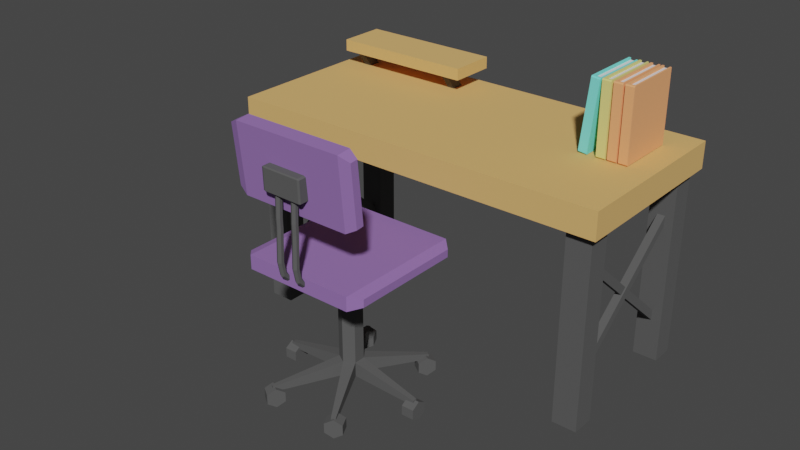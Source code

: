 # Source: RoomDesk.blend  (saved by Blender 2.93.20; exported with 4.5.12 LTS)
import bpy
from mathutils import Matrix  # noqa: F401  (used for matrix-valued properties, if any)

bpy.ops.wm.read_factory_settings(use_empty=True)
scene = bpy.context.scene
scene.name = 'Scene'

# ---- collections
col_collection = bpy.data.collections.new('Collection'); scene.collection.children.link(col_collection)

# ---- materials (node trees are filled in below, after node groups)
mat_curtain_metal = bpy.data.materials.new('Curtain metal')
mat_curtain_metal.use_transparent_shadow = False
mat_wood = bpy.data.materials.new('Wood')
mat_wood.use_transparent_shadow = False
mat_yellow_book = bpy.data.materials.new('Yellow Book')
mat_yellow_book.use_transparent_shadow = False
mat_material_003 = bpy.data.materials.new('Material.003')
mat_material_003.use_transparent_shadow = False
mat_orange_book = bpy.data.materials.new('Orange Book')
mat_orange_book.use_transparent_shadow = False
mat_blue_book = bpy.data.materials.new('Blue Book')
mat_blue_book.use_transparent_shadow = False
mat_purple = bpy.data.materials.new('Purple')
mat_purple.use_transparent_shadow = False

# ---- material node trees
mat_curtain_metal.use_nodes = True; mat_curtain_metal.node_tree.nodes.clear()
_N = mat_curtain_metal.node_tree.nodes; _L = mat_curtain_metal.node_tree.links
n0 = _N.new('ShaderNodeBsdfPrincipled'); n0.name = 'Principled BSDF'; n0.location = (10, 300)
n0.distribution = 'GGX'
n0.subsurface_method = 'BURLEY'
n0.inputs[0].default_value = (0.09291, 0.09291, 0.09291, 1.0)
n0.inputs[2].default_value = 1.0
n0.inputs[3].default_value = 1.45
n0.inputs[27].default_value = (0.0, 0.0, 0.0, 1.0)
n0.inputs[28].default_value = 1.0
n1 = _N.new('ShaderNodeOutputMaterial'); n1.name = 'Material Output'; n1.location = (300, 300)
_L.new(n0.outputs[0], n1.inputs[0])
n1.is_active_output = True
mat_wood.use_nodes = True; mat_wood.node_tree.nodes.clear()
_N = mat_wood.node_tree.nodes; _L = mat_wood.node_tree.links
n0 = _N.new('ShaderNodeBsdfPrincipled'); n0.name = 'Principled BSDF'; n0.location = (10, 300)
n0.distribution = 'GGX'
n0.subsurface_method = 'BURLEY'
n0.inputs[0].default_value = (0.7835, 0.4621, 0.1559, 1.0)
n0.inputs[2].default_value = 1.0
n0.inputs[3].default_value = 1.45
n0.inputs[27].default_value = (0.0, 0.0, 0.0, 1.0)
n0.inputs[28].default_value = 1.0
n1 = _N.new('ShaderNodeOutputMaterial'); n1.name = 'Material Output'; n1.location = (300, 300)
_L.new(n0.outputs[0], n1.inputs[0])
n1.is_active_output = True
mat_yellow_book.use_nodes = True; mat_yellow_book.node_tree.nodes.clear()
_N = mat_yellow_book.node_tree.nodes; _L = mat_yellow_book.node_tree.links
n0 = _N.new('ShaderNodeBsdfPrincipled'); n0.name = 'Principled BSDF'; n0.location = (10, 300)
n0.distribution = 'GGX'
n0.subsurface_method = 'BURLEY'
n0.inputs[0].default_value = (0.8, 0.7438, 0.235, 1.0)
n0.inputs[2].default_value = 1.0
n0.inputs[3].default_value = 1.45
n0.inputs[27].default_value = (0.0, 0.0, 0.0, 1.0)
n0.inputs[28].default_value = 1.0
n1 = _N.new('ShaderNodeOutputMaterial'); n1.name = 'Material Output'; n1.location = (300, 300)
_L.new(n0.outputs[0], n1.inputs[0])
n1.is_active_output = True
mat_material_003.use_nodes = True; mat_material_003.node_tree.nodes.clear()
_N = mat_material_003.node_tree.nodes; _L = mat_material_003.node_tree.links
n0 = _N.new('ShaderNodeBsdfPrincipled'); n0.name = 'Principled BSDF'; n0.location = (10, 300)
n0.distribution = 'GGX'
n0.subsurface_method = 'BURLEY'
n0.inputs[2].default_value = 1.0
n0.inputs[3].default_value = 1.45
n0.inputs[27].default_value = (0.0, 0.0, 0.0, 1.0)
n0.inputs[28].default_value = 1.0
n1 = _N.new('ShaderNodeOutputMaterial'); n1.name = 'Material Output'; n1.location = (300, 300)
_L.new(n0.outputs[0], n1.inputs[0])
n1.is_active_output = True
mat_orange_book.use_nodes = True; mat_orange_book.node_tree.nodes.clear()
_N = mat_orange_book.node_tree.nodes; _L = mat_orange_book.node_tree.links
n0 = _N.new('ShaderNodeBsdfPrincipled'); n0.name = 'Principled BSDF'; n0.location = (10, 300)
n0.distribution = 'GGX'
n0.subsurface_method = 'BURLEY'
n0.inputs[0].default_value = (1.0, 0.4138, 0.1765, 1.0)
n0.inputs[2].default_value = 1.0
n0.inputs[3].default_value = 1.45
n0.inputs[27].default_value = (0.0, 0.0, 0.0, 1.0)
n0.inputs[28].default_value = 1.0
n1 = _N.new('ShaderNodeOutputMaterial'); n1.name = 'Material Output'; n1.location = (300, 300)
_L.new(n0.outputs[0], n1.inputs[0])
n1.is_active_output = True
mat_blue_book.use_nodes = True; mat_blue_book.node_tree.nodes.clear()
_N = mat_blue_book.node_tree.nodes; _L = mat_blue_book.node_tree.links
n0 = _N.new('ShaderNodeBsdfPrincipled'); n0.name = 'Principled BSDF'; n0.location = (10, 300)
n0.distribution = 'GGX'
n0.subsurface_method = 'BURLEY'
n0.inputs[0].default_value = (0.2021, 0.8799, 0.8064, 1.0)
n0.inputs[2].default_value = 1.0
n0.inputs[3].default_value = 1.45
n0.inputs[27].default_value = (0.0, 0.0, 0.0, 1.0)
n0.inputs[28].default_value = 1.0
n1 = _N.new('ShaderNodeOutputMaterial'); n1.name = 'Material Output'; n1.location = (300, 300)
_L.new(n0.outputs[0], n1.inputs[0])
n1.is_active_output = True
mat_purple.use_nodes = True; mat_purple.node_tree.nodes.clear()
_N = mat_purple.node_tree.nodes; _L = mat_purple.node_tree.links
n0 = _N.new('ShaderNodeBsdfPrincipled'); n0.name = 'Principled BSDF'; n0.location = (10, 300)
n0.distribution = 'GGX'
n0.subsurface_method = 'BURLEY'
n0.inputs[0].default_value = (0.2904, 0.1523, 0.4452, 1.0)
n0.inputs[2].default_value = 1.0
n0.inputs[3].default_value = 1.45
n0.inputs[27].default_value = (0.0, 0.0, 0.0, 1.0)
n0.inputs[28].default_value = 1.0
n1 = _N.new('ShaderNodeOutputMaterial'); n1.name = 'Material Output'; n1.location = (300, 300)
_L.new(n0.outputs[0], n1.inputs[0])
n1.is_active_output = True

# ---- world
world_world = bpy.data.worlds.new('World'); scene.world = world_world
world_world.use_nodes = True; world_world.node_tree.nodes.clear()
_N = world_world.node_tree.nodes; _L = world_world.node_tree.links
n0 = _N.new('ShaderNodeOutputWorld'); n0.name = 'World Output'; n0.location = (300, 300)
n1 = _N.new('ShaderNodeBackground'); n1.name = 'Background'; n1.location = (10, 300)
n1.inputs[0].default_value = (0.05088, 0.05088, 0.05088, 1.0)
_L.new(n1.outputs[0], n0.inputs[0])
n0.is_active_output = True
world_world.color = (0.05088, 0.05088, 0.05088)
world_world.use_sun_shadow = False
world_world.sun_shadow_jitter_overblur = 0.0

# ---- meshes
me_cube_061 = bpy.data.meshes.new('Cube.061')
me_cube_061.from_pydata([(-1.0, -1.0, -1.0), (-1.0, -1.0, 1.0), (-1.0, 1.0, -1.0), (-1.0, 1.0, 1.0), (1.0, -1.0, -1.0), (1.0, -1.0, 1.0), (1.0, 1.0, -1.0), (1.0, 1.0, 1.0)], [], [(0, 1, 3, 2), (2, 3, 7, 6), (6, 7, 5, 4), (4, 5, 1, 0), (2, 6, 4, 0), (7, 3, 1, 5)])
_uv = me_cube_061.uv_layers.new(name='UVMap')
_uv.uv.foreach_set('vector', [0.375, 0.0, 0.625, 0.0, 0.625, 0.25, 0.375, 0.25, 0.375, 0.25, 0.625, 0.25, 0.625, 0.5, 0.375, 0.5, 0.375, 0.5, 0.625, 0.5, 0.625, 0.75, 0.375, 0.75, 0.375, 0.75, 0.625, 0.75, 0.625, 1.0, 0.375, 1.0, 0.125, 0.5, 0.375, 0.5, 0.375, 0.75, 0.125, 0.75, 0.625, 0.5, 0.875, 0.5, 0.875, 0.75, 0.625, 0.75])
me_cube_061.materials.append(mat_curtain_metal)
me_cube_061.use_remesh_fix_poles = True
me_cube_061.use_remesh_preserve_attributes = False
me_cube_061.use_mirror_vertex_groups = False
me_cube_061.update()
me_cube_062 = bpy.data.meshes.new('Cube.062')
me_cube_062.from_pydata([(-1.0, -1.0, -1.0), (-1.0, -1.0, 1.0), (-1.0, 1.0, -1.0), (-1.0, 1.0, 1.0), (1.0, -1.0, -1.0), (1.0, -1.0, 1.0), (1.0, 1.0, -1.0), (1.0, 1.0, 1.0)], [], [(0, 1, 3, 2), (2, 3, 7, 6), (6, 7, 5, 4), (4, 5, 1, 0), (2, 6, 4, 0), (7, 3, 1, 5)])
_uv = me_cube_062.uv_layers.new(name='UVMap')
_uv.uv.foreach_set('vector', [0.375, 0.0, 0.625, 0.0, 0.625, 0.25, 0.375, 0.25, 0.375, 0.25, 0.625, 0.25, 0.625, 0.5, 0.375, 0.5, 0.375, 0.5, 0.625, 0.5, 0.625, 0.75, 0.375, 0.75, 0.375, 0.75, 0.625, 0.75, 0.625, 1.0, 0.375, 1.0, 0.125, 0.5, 0.375, 0.5, 0.375, 0.75, 0.125, 0.75, 0.625, 0.5, 0.875, 0.5, 0.875, 0.75, 0.625, 0.75])
me_cube_062.materials.append(mat_curtain_metal)
me_cube_062.use_remesh_fix_poles = True
me_cube_062.use_remesh_preserve_attributes = False
me_cube_062.use_mirror_vertex_groups = False
me_cube_062.update()
me_cube_063 = bpy.data.meshes.new('Cube.063')
me_cube_063.from_pydata([(-1.0, -1.0, -1.0), (-1.0, -1.0, 1.0), (-1.0, 1.0, -1.0), (-1.0, 1.0, 1.0), (1.0, -1.0, -1.0), (1.0, -1.0, 1.0), (1.0, 1.0, -1.0), (1.0, 1.0, 1.0)], [], [(0, 1, 3, 2), (2, 3, 7, 6), (6, 7, 5, 4), (4, 5, 1, 0), (2, 6, 4, 0), (7, 3, 1, 5)])
_uv = me_cube_063.uv_layers.new(name='UVMap')
_uv.uv.foreach_set('vector', [0.375, 0.0, 0.625, 0.0, 0.625, 0.25, 0.375, 0.25, 0.375, 0.25, 0.625, 0.25, 0.625, 0.5, 0.375, 0.5, 0.375, 0.5, 0.625, 0.5, 0.625, 0.75, 0.375, 0.75, 0.375, 0.75, 0.625, 0.75, 0.625, 1.0, 0.375, 1.0, 0.125, 0.5, 0.375, 0.5, 0.375, 0.75, 0.125, 0.75, 0.625, 0.5, 0.875, 0.5, 0.875, 0.75, 0.625, 0.75])
me_cube_063.materials.append(mat_curtain_metal)
me_cube_063.use_remesh_fix_poles = True
me_cube_063.use_remesh_preserve_attributes = False
me_cube_063.use_mirror_vertex_groups = False
me_cube_063.update()
me_cube_064 = bpy.data.meshes.new('Cube.064')
me_cube_064.from_pydata([(-1.0, -1.0, -1.0), (-1.0, -1.0, 1.0), (-1.0, 1.0, -1.0), (-1.0, 1.0, 1.0), (1.0, -1.0, -1.0), (1.0, -1.0, 1.0), (1.0, 1.0, -1.0), (1.0, 1.0, 1.0)], [], [(0, 1, 3, 2), (2, 3, 7, 6), (6, 7, 5, 4), (4, 5, 1, 0), (2, 6, 4, 0), (7, 3, 1, 5)])
_uv = me_cube_064.uv_layers.new(name='UVMap')
_uv.uv.foreach_set('vector', [0.375, 0.0, 0.625, 0.0, 0.625, 0.25, 0.375, 0.25, 0.375, 0.25, 0.625, 0.25, 0.625, 0.5, 0.375, 0.5, 0.375, 0.5, 0.625, 0.5, 0.625, 0.75, 0.375, 0.75, 0.375, 0.75, 0.625, 0.75, 0.625, 1.0, 0.375, 1.0, 0.125, 0.5, 0.375, 0.5, 0.375, 0.75, 0.125, 0.75, 0.625, 0.5, 0.875, 0.5, 0.875, 0.75, 0.625, 0.75])
me_cube_064.materials.append(mat_curtain_metal)
me_cube_064.use_remesh_fix_poles = True
me_cube_064.use_remesh_preserve_attributes = False
me_cube_064.use_mirror_vertex_groups = False
me_cube_064.update()
me_cube_065 = bpy.data.meshes.new('Cube.065')
me_cube_065.from_pydata([(-1.0, -1.0, -1.0), (-1.0, -1.0, 1.0), (-1.0, 1.0, -1.0), (-1.0, 1.0, 1.0), (1.0, -1.0, -1.0), (1.0, -1.0, 1.0), (1.0, 1.0, -1.0), (1.0, 1.0, 1.0)], [], [(0, 1, 3, 2), (2, 3, 7, 6), (6, 7, 5, 4), (4, 5, 1, 0), (2, 6, 4, 0), (7, 3, 1, 5)])
_uv = me_cube_065.uv_layers.new(name='UVMap')
_uv.uv.foreach_set('vector', [0.375, 0.0, 0.625, 0.0, 0.625, 0.25, 0.375, 0.25, 0.375, 0.25, 0.625, 0.25, 0.625, 0.5, 0.375, 0.5, 0.375, 0.5, 0.625, 0.5, 0.625, 0.75, 0.375, 0.75, 0.375, 0.75, 0.625, 0.75, 0.625, 1.0, 0.375, 1.0, 0.125, 0.5, 0.375, 0.5, 0.375, 0.75, 0.125, 0.75, 0.625, 0.5, 0.875, 0.5, 0.875, 0.75, 0.625, 0.75])
me_cube_065.materials.append(mat_curtain_metal)
me_cube_065.use_remesh_fix_poles = True
me_cube_065.use_remesh_preserve_attributes = False
me_cube_065.use_mirror_vertex_groups = False
me_cube_065.update()
me_cube_066 = bpy.data.meshes.new('Cube.066')
me_cube_066.from_pydata([(-1.0, -1.0, -1.0), (-1.0, -1.0, 1.0), (-1.0, 1.0, -1.0), (-1.0, 1.0, 1.0), (1.0, -1.0, -1.0), (1.0, -1.0, 1.0), (1.0, 1.0, -1.0), (1.0, 1.0, 1.0)], [], [(0, 1, 3, 2), (2, 3, 7, 6), (6, 7, 5, 4), (4, 5, 1, 0), (2, 6, 4, 0), (7, 3, 1, 5)])
_uv = me_cube_066.uv_layers.new(name='UVMap')
_uv.uv.foreach_set('vector', [0.375, 0.0, 0.625, 0.0, 0.625, 0.25, 0.375, 0.25, 0.375, 0.25, 0.625, 0.25, 0.625, 0.5, 0.375, 0.5, 0.375, 0.5, 0.625, 0.5, 0.625, 0.75, 0.375, 0.75, 0.375, 0.75, 0.625, 0.75, 0.625, 1.0, 0.375, 1.0, 0.125, 0.5, 0.375, 0.5, 0.375, 0.75, 0.125, 0.75, 0.625, 0.5, 0.875, 0.5, 0.875, 0.75, 0.625, 0.75])
me_cube_066.materials.append(mat_curtain_metal)
me_cube_066.use_remesh_fix_poles = True
me_cube_066.use_remesh_preserve_attributes = False
me_cube_066.use_mirror_vertex_groups = False
me_cube_066.update()
me_cube_067 = bpy.data.meshes.new('Cube.067')
me_cube_067.from_pydata([(-1.0, -1.0, -1.0), (-1.0, -1.0, 1.0), (-1.0, 1.0, -1.0), (-1.0, 1.0, 1.0), (1.0, -1.0, -1.0), (1.0, -1.0, 1.0), (1.0, 1.0, -1.0), (1.0, 1.0, 1.0)], [], [(0, 1, 3, 2), (2, 3, 7, 6), (6, 7, 5, 4), (4, 5, 1, 0), (2, 6, 4, 0), (7, 3, 1, 5)])
_uv = me_cube_067.uv_layers.new(name='UVMap')
_uv.uv.foreach_set('vector', [0.375, 0.0, 0.625, 0.0, 0.625, 0.25, 0.375, 0.25, 0.375, 0.25, 0.625, 0.25, 0.625, 0.5, 0.375, 0.5, 0.375, 0.5, 0.625, 0.5, 0.625, 0.75, 0.375, 0.75, 0.375, 0.75, 0.625, 0.75, 0.625, 1.0, 0.375, 1.0, 0.125, 0.5, 0.375, 0.5, 0.375, 0.75, 0.125, 0.75, 0.625, 0.5, 0.875, 0.5, 0.875, 0.75, 0.625, 0.75])
me_cube_067.materials.append(mat_curtain_metal)
me_cube_067.use_remesh_fix_poles = True
me_cube_067.use_remesh_preserve_attributes = False
me_cube_067.use_mirror_vertex_groups = False
me_cube_067.update()
me_cube_068 = bpy.data.meshes.new('Cube.068')
me_cube_068.from_pydata([(-1.0, -1.0, -1.0), (-1.0, -1.0, 1.0), (-1.0, 1.0, -1.0), (-1.0, 1.0, 1.0), (1.0, -1.0, -1.0), (1.0, -1.0, 1.0), (1.0, 1.0, -1.0), (1.0, 1.0, 1.0)], [], [(0, 1, 3, 2), (2, 3, 7, 6), (6, 7, 5, 4), (4, 5, 1, 0), (2, 6, 4, 0), (7, 3, 1, 5)])
_uv = me_cube_068.uv_layers.new(name='UVMap')
_uv.uv.foreach_set('vector', [0.375, 0.0, 0.625, 0.0, 0.625, 0.25, 0.375, 0.25, 0.375, 0.25, 0.625, 0.25, 0.625, 0.5, 0.375, 0.5, 0.375, 0.5, 0.625, 0.5, 0.625, 0.75, 0.375, 0.75, 0.375, 0.75, 0.625, 0.75, 0.625, 1.0, 0.375, 1.0, 0.125, 0.5, 0.375, 0.5, 0.375, 0.75, 0.125, 0.75, 0.625, 0.5, 0.875, 0.5, 0.875, 0.75, 0.625, 0.75])
me_cube_068.materials.append(mat_curtain_metal)
me_cube_068.use_remesh_fix_poles = True
me_cube_068.use_remesh_preserve_attributes = False
me_cube_068.use_mirror_vertex_groups = False
me_cube_068.update()
me_cube_069 = bpy.data.meshes.new('Cube.069')
me_cube_069.from_pydata([(-1.0, -1.0, -1.0), (-1.0, -1.0, 1.0), (-1.0, 1.0, -1.0), (-1.0, 1.0, 1.0), (1.0, -1.0, -1.0), (1.0, -1.0, 1.0), (1.0, 1.0, -1.0), (1.0, 1.0, 1.0)], [], [(0, 1, 3, 2), (2, 3, 7, 6), (6, 7, 5, 4), (4, 5, 1, 0), (2, 6, 4, 0), (7, 3, 1, 5)])
_uv = me_cube_069.uv_layers.new(name='UVMap')
_uv.uv.foreach_set('vector', [0.375, 0.0, 0.625, 0.0, 0.625, 0.25, 0.375, 0.25, 0.375, 0.25, 0.625, 0.25, 0.625, 0.5, 0.375, 0.5, 0.375, 0.5, 0.625, 0.5, 0.625, 0.75, 0.375, 0.75, 0.375, 0.75, 0.625, 0.75, 0.625, 1.0, 0.375, 1.0, 0.125, 0.5, 0.375, 0.5, 0.375, 0.75, 0.125, 0.75, 0.625, 0.5, 0.875, 0.5, 0.875, 0.75, 0.625, 0.75])
me_cube_069.materials.append(mat_wood)
me_cube_069.use_remesh_fix_poles = True
me_cube_069.use_remesh_preserve_attributes = False
me_cube_069.use_mirror_vertex_groups = False
me_cube_069.update()
me_cube_074 = bpy.data.meshes.new('Cube.074')
me_cube_074.from_pydata([(-1.0, 1.0, -1.0), (-1.0, 1.0, 1.0), (1.0, 1.0, -1.0), (1.0, 1.0, 1.0), (-0.5208, 1.0, -1.025), (-0.5208, 1.0, 1.0), (0.6465, 1.0, 1.0), (0.6465, 1.0, -1.025), (-1.0, -0.9013, -1.0), (-1.0, -0.9013, 1.0), (1.0, -0.9013, -1.0), (1.0, -0.9013, 1.0), (-0.5208, -0.9013, 1.0), (-0.5208, -0.9013, -1.0), (0.6465, -0.9013, 1.0), (0.6465, -0.9013, -1.0), (0.6465, 1.0, -1.026), (-0.5208, 1.0, -1.026), (-0.5208, 1.0, 0.9489), (0.6465, 1.0, 0.9489), (-0.5208, -0.9013, 0.9489), (0.6465, -0.9013, 0.9489), (-0.9707, -1.0, -0.9707), (-1.0, -0.9707, -1.0), (-0.9707, -1.0, 0.9707), (-1.0, -0.9707, 1.0), (0.9707, -1.0, -0.9707), (1.0, -0.9707, -1.0), (0.9707, -1.0, 0.9707), (1.0, -0.9707, 1.0), (-0.5501, -1.0, -0.9707), (-0.5208, -0.9707, -1.0), (-0.4914, -1.0, -0.9707), (-0.5501, -1.0, 0.9707), (-0.4914, -1.0, 0.9707), (-0.5208, -0.9707, 1.0), (0.6758, -1.0, -0.9707), (0.6171, -1.0, -0.9707), (0.6465, -0.9707, -1.0), (0.6171, -1.0, 0.9707), (0.6758, -1.0, 0.9707), (0.6465, -0.9707, 1.0)], [], [(8, 9, 1, 0), (7, 6, 3, 2), (11, 14, 41, 29), (8, 13, 31, 23), (10, 11, 29, 27), (26, 28, 40, 36), (12, 9, 25, 35), (14, 12, 35, 41), (0, 1, 5, 4), (15, 10, 27, 38), (13, 15, 38, 31), (37, 39, 34, 32), (4, 5, 18, 17), (4, 7, 15, 13), (3, 6, 14, 11), (0, 4, 13, 8), (5, 12, 20, 18), (5, 1, 9, 12), (7, 2, 10, 15), (2, 3, 11, 10), (30, 33, 24, 22), (17, 18, 19, 16), (19, 18, 20, 21), (12, 14, 21, 20), (6, 7, 16, 19), (14, 6, 19, 21), (7, 4, 17, 16), (30, 31, 32), (33, 34, 35), (36, 37, 38), (39, 40, 41), (22, 24, 25, 23), (28, 26, 27, 29), (38, 27, 26, 36), (35, 25, 24, 33), (23, 31, 30, 22), (41, 35, 34, 39), (33, 30, 32, 34), (31, 38, 37, 32), (29, 41, 40, 28), (39, 37, 36, 40), (23, 25, 9, 8)])
me_cube_074.polygons.foreach_set('material_index', [0, 0, 0, 0, 0, 0, 0, 0, 0, 0, 0, 0, 0, 0, 0, 0, 0, 0, 0, 0, 0, 0, 1, 0, 0, 0, 0, 0, 0, 0, 0, 0, 0, 0, 0, 0, 0, 0, 0, 0, 0, 0])
_uv = me_cube_074.uv_layers.new(name='UVMap')
_uv.uv.foreach_set('vector', [0.375, 0.01233, 0.625, 0.01233, 0.625, 0.25, 0.375, 0.25, 0.375, 0.4558, 0.625, 0.4558, 0.625, 0.5, 0.375, 0.5, 0.625, 0.7377, 0.6692, 0.7377, 0.6692, 0.7463, 0.625, 0.7463, 0.125, 0.7377, 0.1849, 0.7377, 0.1849, 0.7463, 0.125, 0.7463, 0.375, 0.7377, 0.625, 0.7377, 0.625, 0.7463, 0.375, 0.7463, 0.3787, 0.7537, 0.6213, 0.7537, 0.6213, 0.7905, 0.3787, 0.7905, 0.8151, 0.7377, 0.875, 0.7377, 0.875, 0.7463, 0.8151, 0.7463, 0.6692, 0.7377, 0.8151, 0.7377, 0.8151, 0.7463, 0.6692, 0.7463, 0.375, 0.25, 0.625, 0.25, 0.625, 0.3099, 0.375, 0.3099, 0.3308, 0.7377, 0.375, 0.7377, 0.375, 0.7463, 0.3308, 0.7463, 0.1849, 0.7377, 0.3308, 0.7377, 0.3308, 0.7463, 0.1849, 0.7463, 0.3787, 0.7979, 0.6213, 0.7979, 0.6213, 0.9364, 0.3787, 0.9364, 0.375, 0.3099, 0.625, 0.3099, 0.625, 0.3099, 0.375, 0.3099, 0.1849, 0.5, 0.3308, 0.5, 0.3308, 0.7377, 0.1849, 0.7377, 0.625, 0.5, 0.6692, 0.5, 0.6692, 0.7377, 0.625, 0.7377, 0.125, 0.5, 0.1849, 0.5, 0.1849, 0.7377, 0.125, 0.7377, 0.8151, 0.5, 0.8151, 0.7377, 0.8151, 0.7377, 0.8151, 0.5, 0.8151, 0.5, 0.875, 0.5, 0.875, 0.7377, 0.8151, 0.7377, 0.3308, 0.5, 0.375, 0.5, 0.375, 0.7377, 0.3308, 0.7377, 0.375, 0.5, 0.625, 0.5, 0.625, 0.7377, 0.375, 0.7377, 0.3787, 0.9438, 0.6213, 0.9438, 0.6213, 0.9963, 0.3787, 0.9963, 0.375, 0.3099, 0.625, 0.3099, 0.625, 0.4558, 0.375, 0.4558, 0.6692, 0.5, 0.8151, 0.5, 0.8151, 0.7377, 0.6692, 0.7377, 0.8151, 0.7377, 0.6692, 0.7377, 0.6692, 0.7377, 0.8151, 0.7377, 0.625, 0.4558, 0.375, 0.4558, 0.375, 0.4558, 0.625, 0.4558, 0.6692, 0.7377, 0.6692, 0.5, 0.6692, 0.5, 0.6692, 0.7377, 0.3308, 0.5, 0.1849, 0.5, 0.1849, 0.5, 0.3308, 0.5, 0.3787, 0.9438, 0.375, 0.9401, 0.3787, 0.9401, 0.6213, 0.9438, 0.6213, 0.9401, 0.625, 0.9401, 0.3787, 0.7905, 0.3787, 0.7942, 0.375, 0.7942, 0.6213, 0.7979, 0.6213, 0.7942, 0.625, 0.7942, 0.3787, 0.9963, 0.6213, 0.9963, 0.625, 1.0, 0.375, 1.0, 0.6213, 0.7537, 0.3787, 0.7537, 0.375, 0.7463, 0.625, 0.7463, 0.375, 0.7942, 0.375, 0.75, 0.3787, 0.7537, 0.3787, 0.7905, 0.625, 0.9401, 0.625, 1.0, 0.6213, 0.9963, 0.6213, 0.9438, 0.375, 1.0, 0.375, 0.9401, 0.3787, 0.9438, 0.3787, 0.9963, 0.625, 0.7942, 0.625, 0.9401, 0.6213, 0.9364, 0.6213, 0.7979, 0.6213, 0.9438, 0.3787, 0.9438, 0.3787, 0.9364, 0.6213, 0.9364, 0.375, 0.9401, 0.375, 0.7942, 0.3787, 0.7979, 0.3787, 0.9364, 0.625, 0.75, 0.625, 0.7942, 0.6213, 0.7905, 0.6213, 0.7537, 0.6213, 0.7979, 0.3787, 0.7979, 0.3787, 0.7905, 0.6213, 0.7905, 0.375, 0.003667, 0.625, 0.003667, 0.625, 0.01233, 0.375, 0.01233])
me_cube_074.materials.append(mat_yellow_book)
me_cube_074.materials.append(mat_material_003)
me_cube_074.use_remesh_fix_poles = True
me_cube_074.use_remesh_preserve_attributes = False
me_cube_074.use_mirror_vertex_groups = False
me_cube_074.update()
me_cube_075 = bpy.data.meshes.new('Cube.075')
me_cube_075.from_pydata([(-1.0, 1.0, -1.0), (-1.0, 1.0, 1.0), (1.0, 1.0, -1.0), (1.0, 1.0, 1.0), (-0.5208, 1.0, -1.025), (-0.5208, 1.0, 1.0), (0.6465, 1.0, 1.0), (0.6465, 1.0, -1.025), (-1.0, -0.9013, -1.0), (-1.0, -0.9013, 1.0), (1.0, -0.9013, -1.0), (1.0, -0.9013, 1.0), (-0.5208, -0.9013, 1.0), (-0.5208, -0.9013, -1.0), (0.6465, -0.9013, 1.0), (0.6465, -0.9013, -1.0), (0.6465, 1.0, -1.026), (-0.5208, 1.0, -1.026), (-0.5208, 1.0, 0.9489), (0.6465, 1.0, 0.9489), (-0.5208, -0.9013, 0.9489), (0.6465, -0.9013, 0.9489), (-0.9707, -1.0, -0.9707), (-1.0, -0.9707, -1.0), (-0.9707, -1.0, 0.9707), (-1.0, -0.9707, 1.0), (0.9707, -1.0, -0.9707), (1.0, -0.9707, -1.0), (0.9707, -1.0, 0.9707), (1.0, -0.9707, 1.0), (-0.5501, -1.0, -0.9707), (-0.5208, -0.9707, -1.0), (-0.4914, -1.0, -0.9707), (-0.5501, -1.0, 0.9707), (-0.4914, -1.0, 0.9707), (-0.5208, -0.9707, 1.0), (0.6758, -1.0, -0.9707), (0.6171, -1.0, -0.9707), (0.6465, -0.9707, -1.0), (0.6171, -1.0, 0.9707), (0.6758, -1.0, 0.9707), (0.6465, -0.9707, 1.0)], [], [(8, 9, 1, 0), (7, 6, 3, 2), (11, 14, 41, 29), (8, 13, 31, 23), (10, 11, 29, 27), (26, 28, 40, 36), (12, 9, 25, 35), (14, 12, 35, 41), (0, 1, 5, 4), (15, 10, 27, 38), (13, 15, 38, 31), (37, 39, 34, 32), (4, 5, 18, 17), (4, 7, 15, 13), (3, 6, 14, 11), (0, 4, 13, 8), (5, 12, 20, 18), (5, 1, 9, 12), (7, 2, 10, 15), (2, 3, 11, 10), (30, 33, 24, 22), (17, 18, 19, 16), (19, 18, 20, 21), (12, 14, 21, 20), (6, 7, 16, 19), (14, 6, 19, 21), (7, 4, 17, 16), (30, 31, 32), (33, 34, 35), (36, 37, 38), (39, 40, 41), (22, 24, 25, 23), (28, 26, 27, 29), (38, 27, 26, 36), (35, 25, 24, 33), (23, 31, 30, 22), (41, 35, 34, 39), (33, 30, 32, 34), (31, 38, 37, 32), (29, 41, 40, 28), (39, 37, 36, 40), (23, 25, 9, 8)])
me_cube_075.polygons.foreach_set('material_index', [0, 0, 0, 0, 0, 0, 0, 0, 0, 0, 0, 0, 0, 0, 0, 0, 0, 0, 0, 0, 0, 0, 1, 0, 0, 0, 0, 0, 0, 0, 0, 0, 0, 0, 0, 0, 0, 0, 0, 0, 0, 0])
_uv = me_cube_075.uv_layers.new(name='UVMap')
_uv.uv.foreach_set('vector', [0.375, 0.01233, 0.625, 0.01233, 0.625, 0.25, 0.375, 0.25, 0.375, 0.4558, 0.625, 0.4558, 0.625, 0.5, 0.375, 0.5, 0.625, 0.7377, 0.6692, 0.7377, 0.6692, 0.7463, 0.625, 0.7463, 0.125, 0.7377, 0.1849, 0.7377, 0.1849, 0.7463, 0.125, 0.7463, 0.375, 0.7377, 0.625, 0.7377, 0.625, 0.7463, 0.375, 0.7463, 0.3787, 0.7537, 0.6213, 0.7537, 0.6213, 0.7905, 0.3787, 0.7905, 0.8151, 0.7377, 0.875, 0.7377, 0.875, 0.7463, 0.8151, 0.7463, 0.6692, 0.7377, 0.8151, 0.7377, 0.8151, 0.7463, 0.6692, 0.7463, 0.375, 0.25, 0.625, 0.25, 0.625, 0.3099, 0.375, 0.3099, 0.3308, 0.7377, 0.375, 0.7377, 0.375, 0.7463, 0.3308, 0.7463, 0.1849, 0.7377, 0.3308, 0.7377, 0.3308, 0.7463, 0.1849, 0.7463, 0.3787, 0.7979, 0.6213, 0.7979, 0.6213, 0.9364, 0.3787, 0.9364, 0.375, 0.3099, 0.625, 0.3099, 0.625, 0.3099, 0.375, 0.3099, 0.1849, 0.5, 0.3308, 0.5, 0.3308, 0.7377, 0.1849, 0.7377, 0.625, 0.5, 0.6692, 0.5, 0.6692, 0.7377, 0.625, 0.7377, 0.125, 0.5, 0.1849, 0.5, 0.1849, 0.7377, 0.125, 0.7377, 0.8151, 0.5, 0.8151, 0.7377, 0.8151, 0.7377, 0.8151, 0.5, 0.8151, 0.5, 0.875, 0.5, 0.875, 0.7377, 0.8151, 0.7377, 0.3308, 0.5, 0.375, 0.5, 0.375, 0.7377, 0.3308, 0.7377, 0.375, 0.5, 0.625, 0.5, 0.625, 0.7377, 0.375, 0.7377, 0.3787, 0.9438, 0.6213, 0.9438, 0.6213, 0.9963, 0.3787, 0.9963, 0.375, 0.3099, 0.625, 0.3099, 0.625, 0.4558, 0.375, 0.4558, 0.6692, 0.5, 0.8151, 0.5, 0.8151, 0.7377, 0.6692, 0.7377, 0.8151, 0.7377, 0.6692, 0.7377, 0.6692, 0.7377, 0.8151, 0.7377, 0.625, 0.4558, 0.375, 0.4558, 0.375, 0.4558, 0.625, 0.4558, 0.6692, 0.7377, 0.6692, 0.5, 0.6692, 0.5, 0.6692, 0.7377, 0.3308, 0.5, 0.1849, 0.5, 0.1849, 0.5, 0.3308, 0.5, 0.3787, 0.9438, 0.375, 0.9401, 0.3787, 0.9401, 0.6213, 0.9438, 0.6213, 0.9401, 0.625, 0.9401, 0.3787, 0.7905, 0.3787, 0.7942, 0.375, 0.7942, 0.6213, 0.7979, 0.6213, 0.7942, 0.625, 0.7942, 0.3787, 0.9963, 0.6213, 0.9963, 0.625, 1.0, 0.375, 1.0, 0.6213, 0.7537, 0.3787, 0.7537, 0.375, 0.7463, 0.625, 0.7463, 0.375, 0.7942, 0.375, 0.75, 0.3787, 0.7537, 0.3787, 0.7905, 0.625, 0.9401, 0.625, 1.0, 0.6213, 0.9963, 0.6213, 0.9438, 0.375, 1.0, 0.375, 0.9401, 0.3787, 0.9438, 0.3787, 0.9963, 0.625, 0.7942, 0.625, 0.9401, 0.6213, 0.9364, 0.6213, 0.7979, 0.6213, 0.9438, 0.3787, 0.9438, 0.3787, 0.9364, 0.6213, 0.9364, 0.375, 0.9401, 0.375, 0.7942, 0.3787, 0.7979, 0.3787, 0.9364, 0.625, 0.75, 0.625, 0.7942, 0.6213, 0.7905, 0.6213, 0.7537, 0.6213, 0.7979, 0.3787, 0.7979, 0.3787, 0.7905, 0.6213, 0.7905, 0.375, 0.003667, 0.625, 0.003667, 0.625, 0.01233, 0.375, 0.01233])
me_cube_075.materials.append(mat_orange_book)
me_cube_075.materials.append(mat_material_003)
me_cube_075.use_remesh_fix_poles = True
me_cube_075.use_remesh_preserve_attributes = False
me_cube_075.use_mirror_vertex_groups = False
me_cube_075.update()
me_cube_076 = bpy.data.meshes.new('Cube.076')
me_cube_076.from_pydata([(-1.0, 1.0, -1.0), (-1.0, 1.0, 1.0), (1.0, 1.0, -1.0), (1.0, 1.0, 1.0), (-0.5208, 1.0, -1.025), (-0.5208, 1.0, 1.0), (0.6465, 1.0, 1.0), (0.6465, 1.0, -1.025), (-1.0, -0.9013, -1.0), (-1.0, -0.9013, 1.0), (1.0, -0.9013, -1.0), (1.0, -0.9013, 1.0), (-0.5208, -0.9013, 1.0), (-0.5208, -0.9013, -1.0), (0.6465, -0.9013, 1.0), (0.6465, -0.9013, -1.0), (0.6465, 1.0, -1.026), (-0.5208, 1.0, -1.026), (-0.5208, 1.0, 0.9489), (0.6465, 1.0, 0.9489), (-0.5208, -0.9013, 0.9489), (0.6465, -0.9013, 0.9489), (-0.9707, -1.0, -0.9707), (-1.0, -0.9707, -1.0), (-0.9707, -1.0, 0.9707), (-1.0, -0.9707, 1.0), (0.9707, -1.0, -0.9707), (1.0, -0.9707, -1.0), (0.9707, -1.0, 0.9707), (1.0, -0.9707, 1.0), (-0.5501, -1.0, -0.9707), (-0.5208, -0.9707, -1.0), (-0.4914, -1.0, -0.9707), (-0.5501, -1.0, 0.9707), (-0.4914, -1.0, 0.9707), (-0.5208, -0.9707, 1.0), (0.6758, -1.0, -0.9707), (0.6171, -1.0, -0.9707), (0.6465, -0.9707, -1.0), (0.6171, -1.0, 0.9707), (0.6758, -1.0, 0.9707), (0.6465, -0.9707, 1.0)], [], [(8, 9, 1, 0), (7, 6, 3, 2), (11, 14, 41, 29), (8, 13, 31, 23), (10, 11, 29, 27), (26, 28, 40, 36), (12, 9, 25, 35), (14, 12, 35, 41), (0, 1, 5, 4), (15, 10, 27, 38), (13, 15, 38, 31), (37, 39, 34, 32), (4, 5, 18, 17), (4, 7, 15, 13), (3, 6, 14, 11), (0, 4, 13, 8), (5, 12, 20, 18), (5, 1, 9, 12), (7, 2, 10, 15), (2, 3, 11, 10), (30, 33, 24, 22), (17, 18, 19, 16), (19, 18, 20, 21), (12, 14, 21, 20), (6, 7, 16, 19), (14, 6, 19, 21), (7, 4, 17, 16), (30, 31, 32), (33, 34, 35), (36, 37, 38), (39, 40, 41), (22, 24, 25, 23), (28, 26, 27, 29), (38, 27, 26, 36), (35, 25, 24, 33), (23, 31, 30, 22), (41, 35, 34, 39), (33, 30, 32, 34), (31, 38, 37, 32), (29, 41, 40, 28), (39, 37, 36, 40), (23, 25, 9, 8)])
me_cube_076.polygons.foreach_set('material_index', [0, 0, 0, 0, 0, 0, 0, 0, 0, 0, 0, 0, 0, 0, 0, 0, 0, 0, 0, 0, 0, 0, 1, 0, 0, 0, 0, 0, 0, 0, 0, 0, 0, 0, 0, 0, 0, 0, 0, 0, 0, 0])
_uv = me_cube_076.uv_layers.new(name='UVMap')
_uv.uv.foreach_set('vector', [0.375, 0.01233, 0.625, 0.01233, 0.625, 0.25, 0.375, 0.25, 0.375, 0.4558, 0.625, 0.4558, 0.625, 0.5, 0.375, 0.5, 0.625, 0.7377, 0.6692, 0.7377, 0.6692, 0.7463, 0.625, 0.7463, 0.125, 0.7377, 0.1849, 0.7377, 0.1849, 0.7463, 0.125, 0.7463, 0.375, 0.7377, 0.625, 0.7377, 0.625, 0.7463, 0.375, 0.7463, 0.3787, 0.7537, 0.6213, 0.7537, 0.6213, 0.7905, 0.3787, 0.7905, 0.8151, 0.7377, 0.875, 0.7377, 0.875, 0.7463, 0.8151, 0.7463, 0.6692, 0.7377, 0.8151, 0.7377, 0.8151, 0.7463, 0.6692, 0.7463, 0.375, 0.25, 0.625, 0.25, 0.625, 0.3099, 0.375, 0.3099, 0.3308, 0.7377, 0.375, 0.7377, 0.375, 0.7463, 0.3308, 0.7463, 0.1849, 0.7377, 0.3308, 0.7377, 0.3308, 0.7463, 0.1849, 0.7463, 0.3787, 0.7979, 0.6213, 0.7979, 0.6213, 0.9364, 0.3787, 0.9364, 0.375, 0.3099, 0.625, 0.3099, 0.625, 0.3099, 0.375, 0.3099, 0.1849, 0.5, 0.3308, 0.5, 0.3308, 0.7377, 0.1849, 0.7377, 0.625, 0.5, 0.6692, 0.5, 0.6692, 0.7377, 0.625, 0.7377, 0.125, 0.5, 0.1849, 0.5, 0.1849, 0.7377, 0.125, 0.7377, 0.8151, 0.5, 0.8151, 0.7377, 0.8151, 0.7377, 0.8151, 0.5, 0.8151, 0.5, 0.875, 0.5, 0.875, 0.7377, 0.8151, 0.7377, 0.3308, 0.5, 0.375, 0.5, 0.375, 0.7377, 0.3308, 0.7377, 0.375, 0.5, 0.625, 0.5, 0.625, 0.7377, 0.375, 0.7377, 0.3787, 0.9438, 0.6213, 0.9438, 0.6213, 0.9963, 0.3787, 0.9963, 0.375, 0.3099, 0.625, 0.3099, 0.625, 0.4558, 0.375, 0.4558, 0.6692, 0.5, 0.8151, 0.5, 0.8151, 0.7377, 0.6692, 0.7377, 0.8151, 0.7377, 0.6692, 0.7377, 0.6692, 0.7377, 0.8151, 0.7377, 0.625, 0.4558, 0.375, 0.4558, 0.375, 0.4558, 0.625, 0.4558, 0.6692, 0.7377, 0.6692, 0.5, 0.6692, 0.5, 0.6692, 0.7377, 0.3308, 0.5, 0.1849, 0.5, 0.1849, 0.5, 0.3308, 0.5, 0.3787, 0.9438, 0.375, 0.9401, 0.3787, 0.9401, 0.6213, 0.9438, 0.6213, 0.9401, 0.625, 0.9401, 0.3787, 0.7905, 0.3787, 0.7942, 0.375, 0.7942, 0.6213, 0.7979, 0.6213, 0.7942, 0.625, 0.7942, 0.3787, 0.9963, 0.6213, 0.9963, 0.625, 1.0, 0.375, 1.0, 0.6213, 0.7537, 0.3787, 0.7537, 0.375, 0.7463, 0.625, 0.7463, 0.375, 0.7942, 0.375, 0.75, 0.3787, 0.7537, 0.3787, 0.7905, 0.625, 0.9401, 0.625, 1.0, 0.6213, 0.9963, 0.6213, 0.9438, 0.375, 1.0, 0.375, 0.9401, 0.3787, 0.9438, 0.3787, 0.9963, 0.625, 0.7942, 0.625, 0.9401, 0.6213, 0.9364, 0.6213, 0.7979, 0.6213, 0.9438, 0.3787, 0.9438, 0.3787, 0.9364, 0.6213, 0.9364, 0.375, 0.9401, 0.375, 0.7942, 0.3787, 0.7979, 0.3787, 0.9364, 0.625, 0.75, 0.625, 0.7942, 0.6213, 0.7905, 0.6213, 0.7537, 0.6213, 0.7979, 0.3787, 0.7979, 0.3787, 0.7905, 0.6213, 0.7905, 0.375, 0.003667, 0.625, 0.003667, 0.625, 0.01233, 0.375, 0.01233])
me_cube_076.materials.append(mat_orange_book)
me_cube_076.materials.append(mat_material_003)
me_cube_076.use_remesh_fix_poles = True
me_cube_076.use_remesh_preserve_attributes = False
me_cube_076.use_mirror_vertex_groups = False
me_cube_076.update()
me_cube_077 = bpy.data.meshes.new('Cube.077')
me_cube_077.from_pydata([(-1.0, 1.0, -1.0), (-1.0, 1.0, 1.0), (1.0, 1.0, -1.0), (1.0, 1.0, 1.0), (-0.5208, 1.0, -1.025), (-0.5208, 1.0, 1.0), (0.6465, 1.0, 1.0), (0.6465, 1.0, -1.025), (-1.0, -0.9013, -1.0), (-1.0, -0.9013, 1.0), (1.0, -0.9013, -1.0), (1.0, -0.9013, 1.0), (-0.5208, -0.9013, 1.0), (-0.5208, -0.9013, -1.0), (0.6465, -0.9013, 1.0), (0.6465, -0.9013, -1.0), (0.6465, 1.0, -1.026), (-0.5208, 1.0, -1.026), (-0.5208, 1.0, 0.9489), (0.6465, 1.0, 0.9489), (-0.5208, -0.9013, 0.9489), (0.6465, -0.9013, 0.9489), (-0.9707, -1.0, -0.9707), (-1.0, -0.9707, -1.0), (-0.9707, -1.0, 0.9707), (-1.0, -0.9707, 1.0), (0.9707, -1.0, -0.9707), (1.0, -0.9707, -1.0), (0.9707, -1.0, 0.9707), (1.0, -0.9707, 1.0), (-0.5501, -1.0, -0.9707), (-0.5208, -0.9707, -1.0), (-0.4914, -1.0, -0.9707), (-0.5501, -1.0, 0.9707), (-0.4914, -1.0, 0.9707), (-0.5208, -0.9707, 1.0), (0.6758, -1.0, -0.9707), (0.6171, -1.0, -0.9707), (0.6465, -0.9707, -1.0), (0.6171, -1.0, 0.9707), (0.6758, -1.0, 0.9707), (0.6465, -0.9707, 1.0)], [], [(8, 9, 1, 0), (7, 6, 3, 2), (11, 14, 41, 29), (8, 13, 31, 23), (10, 11, 29, 27), (26, 28, 40, 36), (12, 9, 25, 35), (14, 12, 35, 41), (0, 1, 5, 4), (15, 10, 27, 38), (13, 15, 38, 31), (37, 39, 34, 32), (4, 5, 18, 17), (4, 7, 15, 13), (3, 6, 14, 11), (0, 4, 13, 8), (5, 12, 20, 18), (5, 1, 9, 12), (7, 2, 10, 15), (2, 3, 11, 10), (30, 33, 24, 22), (17, 18, 19, 16), (19, 18, 20, 21), (12, 14, 21, 20), (6, 7, 16, 19), (14, 6, 19, 21), (7, 4, 17, 16), (30, 31, 32), (33, 34, 35), (36, 37, 38), (39, 40, 41), (22, 24, 25, 23), (28, 26, 27, 29), (38, 27, 26, 36), (35, 25, 24, 33), (23, 31, 30, 22), (41, 35, 34, 39), (33, 30, 32, 34), (31, 38, 37, 32), (29, 41, 40, 28), (39, 37, 36, 40), (23, 25, 9, 8)])
me_cube_077.polygons.foreach_set('material_index', [0, 0, 0, 0, 0, 0, 0, 0, 0, 0, 0, 0, 0, 0, 0, 0, 0, 0, 0, 0, 0, 0, 1, 0, 0, 0, 0, 0, 0, 0, 0, 0, 0, 0, 0, 0, 0, 0, 0, 0, 0, 0])
_uv = me_cube_077.uv_layers.new(name='UVMap')
_uv.uv.foreach_set('vector', [0.375, 0.01233, 0.625, 0.01233, 0.625, 0.25, 0.375, 0.25, 0.375, 0.4558, 0.625, 0.4558, 0.625, 0.5, 0.375, 0.5, 0.625, 0.7377, 0.6692, 0.7377, 0.6692, 0.7463, 0.625, 0.7463, 0.125, 0.7377, 0.1849, 0.7377, 0.1849, 0.7463, 0.125, 0.7463, 0.375, 0.7377, 0.625, 0.7377, 0.625, 0.7463, 0.375, 0.7463, 0.3787, 0.7537, 0.6213, 0.7537, 0.6213, 0.7905, 0.3787, 0.7905, 0.8151, 0.7377, 0.875, 0.7377, 0.875, 0.7463, 0.8151, 0.7463, 0.6692, 0.7377, 0.8151, 0.7377, 0.8151, 0.7463, 0.6692, 0.7463, 0.375, 0.25, 0.625, 0.25, 0.625, 0.3099, 0.375, 0.3099, 0.3308, 0.7377, 0.375, 0.7377, 0.375, 0.7463, 0.3308, 0.7463, 0.1849, 0.7377, 0.3308, 0.7377, 0.3308, 0.7463, 0.1849, 0.7463, 0.3787, 0.7979, 0.6213, 0.7979, 0.6213, 0.9364, 0.3787, 0.9364, 0.375, 0.3099, 0.625, 0.3099, 0.625, 0.3099, 0.375, 0.3099, 0.1849, 0.5, 0.3308, 0.5, 0.3308, 0.7377, 0.1849, 0.7377, 0.625, 0.5, 0.6692, 0.5, 0.6692, 0.7377, 0.625, 0.7377, 0.125, 0.5, 0.1849, 0.5, 0.1849, 0.7377, 0.125, 0.7377, 0.8151, 0.5, 0.8151, 0.7377, 0.8151, 0.7377, 0.8151, 0.5, 0.8151, 0.5, 0.875, 0.5, 0.875, 0.7377, 0.8151, 0.7377, 0.3308, 0.5, 0.375, 0.5, 0.375, 0.7377, 0.3308, 0.7377, 0.375, 0.5, 0.625, 0.5, 0.625, 0.7377, 0.375, 0.7377, 0.3787, 0.9438, 0.6213, 0.9438, 0.6213, 0.9963, 0.3787, 0.9963, 0.375, 0.3099, 0.625, 0.3099, 0.625, 0.4558, 0.375, 0.4558, 0.6692, 0.5, 0.8151, 0.5, 0.8151, 0.7377, 0.6692, 0.7377, 0.8151, 0.7377, 0.6692, 0.7377, 0.6692, 0.7377, 0.8151, 0.7377, 0.625, 0.4558, 0.375, 0.4558, 0.375, 0.4558, 0.625, 0.4558, 0.6692, 0.7377, 0.6692, 0.5, 0.6692, 0.5, 0.6692, 0.7377, 0.3308, 0.5, 0.1849, 0.5, 0.1849, 0.5, 0.3308, 0.5, 0.3787, 0.9438, 0.375, 0.9401, 0.3787, 0.9401, 0.6213, 0.9438, 0.6213, 0.9401, 0.625, 0.9401, 0.3787, 0.7905, 0.3787, 0.7942, 0.375, 0.7942, 0.6213, 0.7979, 0.6213, 0.7942, 0.625, 0.7942, 0.3787, 0.9963, 0.6213, 0.9963, 0.625, 1.0, 0.375, 1.0, 0.6213, 0.7537, 0.3787, 0.7537, 0.375, 0.7463, 0.625, 0.7463, 0.375, 0.7942, 0.375, 0.75, 0.3787, 0.7537, 0.3787, 0.7905, 0.625, 0.9401, 0.625, 1.0, 0.6213, 0.9963, 0.6213, 0.9438, 0.375, 1.0, 0.375, 0.9401, 0.3787, 0.9438, 0.3787, 0.9963, 0.625, 0.7942, 0.625, 0.9401, 0.6213, 0.9364, 0.6213, 0.7979, 0.6213, 0.9438, 0.3787, 0.9438, 0.3787, 0.9364, 0.6213, 0.9364, 0.375, 0.9401, 0.375, 0.7942, 0.3787, 0.7979, 0.3787, 0.9364, 0.625, 0.75, 0.625, 0.7942, 0.6213, 0.7905, 0.6213, 0.7537, 0.6213, 0.7979, 0.3787, 0.7979, 0.3787, 0.7905, 0.6213, 0.7905, 0.375, 0.003667, 0.625, 0.003667, 0.625, 0.01233, 0.375, 0.01233])
me_cube_077.materials.append(mat_blue_book)
me_cube_077.materials.append(mat_material_003)
me_cube_077.use_remesh_fix_poles = True
me_cube_077.use_remesh_preserve_attributes = False
me_cube_077.use_mirror_vertex_groups = False
me_cube_077.update()
me_cube_078 = bpy.data.meshes.new('Cube.078')
me_cube_078.from_pydata([(-1.0, -1.0, -1.0), (-1.0, -1.0, 1.0), (-1.0, 1.0, -1.0), (-1.0, 1.0, 1.0), (1.0, -1.0, -1.0), (1.0, -1.0, 1.0), (1.0, 1.0, -1.0), (1.0, 1.0, 1.0)], [], [(0, 1, 3, 2), (2, 3, 7, 6), (6, 7, 5, 4), (4, 5, 1, 0), (2, 6, 4, 0), (7, 3, 1, 5)])
_uv = me_cube_078.uv_layers.new(name='UVMap')
_uv.uv.foreach_set('vector', [0.375, 0.0, 0.625, 0.0, 0.625, 0.25, 0.375, 0.25, 0.375, 0.25, 0.625, 0.25, 0.625, 0.5, 0.375, 0.5, 0.375, 0.5, 0.625, 0.5, 0.625, 0.75, 0.375, 0.75, 0.375, 0.75, 0.625, 0.75, 0.625, 1.0, 0.375, 1.0, 0.125, 0.5, 0.375, 0.5, 0.375, 0.75, 0.125, 0.75, 0.625, 0.5, 0.875, 0.5, 0.875, 0.75, 0.625, 0.75])
me_cube_078.materials.append(mat_wood)
me_cube_078.use_remesh_fix_poles = True
me_cube_078.use_remesh_preserve_attributes = False
me_cube_078.use_mirror_vertex_groups = False
me_cube_078.update()
me_cube_079 = bpy.data.meshes.new('Cube.079')
me_cube_079.from_pydata([(-1.0, -1.0, -1.0), (-1.0, -1.0, 1.0), (-1.0, 1.0, -1.0), (-1.0, 1.0, 1.0), (1.0, -1.0, -1.0), (1.0, -1.0, 1.0), (1.0, 1.0, -1.0), (1.0, 1.0, 1.0)], [], [(0, 1, 3, 2), (2, 3, 7, 6), (6, 7, 5, 4), (4, 5, 1, 0), (2, 6, 4, 0), (7, 3, 1, 5)])
_uv = me_cube_079.uv_layers.new(name='UVMap')
_uv.uv.foreach_set('vector', [0.375, 0.0, 0.625, 0.0, 0.625, 0.25, 0.375, 0.25, 0.375, 0.25, 0.625, 0.25, 0.625, 0.5, 0.375, 0.5, 0.375, 0.5, 0.625, 0.5, 0.625, 0.75, 0.375, 0.75, 0.375, 0.75, 0.625, 0.75, 0.625, 1.0, 0.375, 1.0, 0.125, 0.5, 0.375, 0.5, 0.375, 0.75, 0.125, 0.75, 0.625, 0.5, 0.875, 0.5, 0.875, 0.75, 0.625, 0.75])
me_cube_079.materials.append(mat_curtain_metal)
me_cube_079.use_remesh_fix_poles = True
me_cube_079.use_remesh_preserve_attributes = False
me_cube_079.use_mirror_vertex_groups = False
me_cube_079.update()
me_cube_080 = bpy.data.meshes.new('Cube.080')
me_cube_080.from_pydata([(-1.0, -1.0, -1.0), (-1.0, -1.0, 1.0), (-1.0, 1.0, -1.0), (-1.0, 1.0, 1.0), (1.0, -1.0, -1.0), (1.0, -1.0, 1.0), (1.0, 1.0, -1.0), (1.0, 1.0, 1.0)], [], [(0, 1, 3, 2), (2, 3, 7, 6), (6, 7, 5, 4), (4, 5, 1, 0), (2, 6, 4, 0), (7, 3, 1, 5)])
_uv = me_cube_080.uv_layers.new(name='UVMap')
_uv.uv.foreach_set('vector', [0.375, 0.0, 0.625, 0.0, 0.625, 0.25, 0.375, 0.25, 0.375, 0.25, 0.625, 0.25, 0.625, 0.5, 0.375, 0.5, 0.375, 0.5, 0.625, 0.5, 0.625, 0.75, 0.375, 0.75, 0.375, 0.75, 0.625, 0.75, 0.625, 1.0, 0.375, 1.0, 0.125, 0.5, 0.375, 0.5, 0.375, 0.75, 0.125, 0.75, 0.625, 0.5, 0.875, 0.5, 0.875, 0.75, 0.625, 0.75])
me_cube_080.materials.append(mat_curtain_metal)
me_cube_080.use_remesh_fix_poles = True
me_cube_080.use_remesh_preserve_attributes = False
me_cube_080.use_mirror_vertex_groups = False
me_cube_080.update()
me_cylinder_007 = bpy.data.meshes.new('Cylinder.007')
me_cylinder_007.from_pydata([(-0.1506, 0.4696, -0.0132), (0.3488, -0.4826, -0.0132), (0.5008, 0.8042, -0.07695), (1.0, -0.1481, -0.07695), (0.5008, 0.8042, -0.2045), (1.0, -0.1481, -0.2045), (-0.1506, 0.4696, -0.2682), (0.3488, -0.4826, -0.2682), (-0.802, 0.1351, -0.2045), (-0.3026, -0.8172, -0.2045), (-0.802, 0.1351, -0.07695), (-0.3026, -0.8172, -0.07695), (-4.876, -2.29, -0.009161), (-4.876, -2.29, 1.61), (-4.365, -3.144, -0.009161), (-4.365, -3.144, 1.61), (-4.856, -4.018, -0.009161), (-4.856, -4.018, 1.61), (-5.859, -4.038, -0.009161), (-5.859, -4.038, 1.61), (-6.37, -3.184, -0.009161), (-6.37, -3.184, 1.61), (-5.878, -2.31, -0.009161), (-5.878, -2.31, 1.61), (-4.876, -2.29, 0.1802), (-4.365, -3.144, 0.1802), (-4.856, -4.018, 0.1802), (-5.859, -4.038, 0.1802), (-6.37, -3.184, 0.1802), (-5.878, -2.31, 0.1802), (-5.634, 3.365, -0.07801), (-5.634, 3.365, -0.005552), (-5.25, 3.372, -0.005552), (-5.25, 3.372, -0.07801), (-11.18, -0.1791, -0.07801), (-11.18, -0.1791, -0.005552), (-11.0, 0.1553, -0.005552), (-11.0, 0.1553, -0.07801), (-10.92, -6.708, -0.07801), (-10.92, -6.708, -0.005552), (-11.11, -6.381, -0.005552), (-11.11, -6.381, -0.07801), (-5.101, -9.693, -0.07801), (-5.101, -9.693, -0.005552), (-5.484, -9.7, -0.005552), (-5.484, -9.7, -0.07801), (0.4501, -6.149, -0.07801), (0.4501, -6.149, -0.005552), (0.2621, -6.483, -0.005552), (0.2621, -6.483, -0.07801), (0.1836, 0.3799, -0.07801), (0.1836, 0.3799, -0.005552), (0.3792, 0.05321, -0.005552), (0.3792, 0.05321, -0.07801), (-5.234, -8.827, -0.0132), (-5.265, -9.9, -0.0132), (-4.5, -8.849, -0.07695), (-4.532, -9.921, -0.07695), (-4.5, -8.849, -0.2045), (-4.532, -9.921, -0.2045), (-5.234, -8.827, -0.2682), (-5.265, -9.9, -0.2682), (-5.967, -8.806, -0.2045), (-5.999, -9.879, -0.2045), (-5.967, -8.806, -0.07695), (-5.999, -9.879, -0.07695), (-5.487, 3.509, -0.0132), (-5.518, 2.436, -0.0132), (-4.753, 3.487, -0.07695), (-4.785, 2.415, -0.07695), (-4.753, 3.487, -0.2045), (-4.785, 2.415, -0.2045), (-5.487, 3.509, -0.2682), (-5.518, 2.436, -0.2682), (-6.22, 3.53, -0.2045), (-6.252, 2.457, -0.2045), (-6.22, 3.53, -0.07695), (-6.252, 2.457, -0.07695), (-11.29, 0.1075, -0.0132), (-10.34, -0.4005, -0.0132), (-10.94, 0.7472, -0.07695), (-9.99, 0.2392, -0.07695), (-10.94, 0.7472, -0.2045), (-9.99, 0.2392, -0.2045), (-11.29, 0.1075, -0.2682), (-10.34, -0.4005, -0.2682), (-11.64, -0.5322, -0.2045), (-10.68, -1.04, -0.2045), (-11.64, -0.5322, -0.07695), (-10.68, -1.04, -0.07695), (-0.2704, -5.937, -0.0132), (0.6844, -6.445, -0.0132), (0.07707, -5.298, -0.07695), (1.032, -5.806, -0.07695), (0.07707, -5.298, -0.2045), (1.032, -5.806, -0.2045), (-0.2704, -5.937, -0.2682), (0.6844, -6.445, -0.2682), (-0.618, -6.577, -0.2045), (0.3369, -7.085, -0.2045), (-0.618, -6.577, -0.07695), (0.3369, -7.085, -0.07695), (-11.11, -5.97, -0.0132), (-10.61, -6.922, -0.0132), (-10.46, -5.635, -0.07695), (-9.959, -6.588, -0.07695), (-10.46, -5.635, -0.2045), (-9.959, -6.588, -0.2045), (-11.11, -5.97, -0.2682), (-10.61, -6.922, -0.2682), (-11.76, -6.305, -0.2045), (-11.26, -7.257, -0.2045), (-11.76, -6.305, -0.07695), (-11.26, -7.257, -0.07695), (-12.46, -5.418, 1.65), (-12.8, -4.245, 1.608), (-12.46, -5.418, 1.464), (-12.8, -4.245, 1.506), (-8.065, 4.171, 1.608), (-6.88, 4.505, 1.65), (-6.88, 4.505, 1.464), (-8.065, 4.171, 1.506), (-2.771, -9.766, 1.608), (-3.956, -10.1, 1.65), (-3.956, -10.1, 1.464), (-2.771, -9.766, 1.506), (1.961, -1.351, 1.608), (1.623, -0.1779, 1.65), (1.961, -1.351, 1.506), (1.623, -0.1779, 1.464), (-12.42, -5.351, 2.396), (-13.07, -4.73, 2.469), (-11.82, -4.288, 2.413), (-12.74, -4.146, 2.479), (-13.31, -5.156, 3.245), (-12.7, -5.853, 3.31), (-12.11, -4.79, 3.328), (-12.98, -4.572, 3.255), (-3.044, -10.25, 2.469), (-3.919, -10.03, 2.396), (-3.321, -8.971, 2.413), (-2.715, -9.668, 2.479), (-3.283, -10.68, 3.245), (-4.201, -10.54, 3.31), (-2.955, -10.09, 3.255), (-3.603, -9.473, 3.328), (-10.25, -7.55, 2.624), (-10.29, -7.615, 2.638), (-10.4, -7.471, 2.638), (-10.3, -7.682, 2.916), (-10.27, -7.624, 2.931), (-10.42, -7.537, 2.917), (-9.586, -6.369, 2.631), (-9.737, -6.29, 2.646), (-9.552, -6.311, 2.646), (-9.603, -6.443, 2.938), (-9.568, -6.378, 2.924), (-9.752, -6.356, 2.924), (-7.367, -9.146, 2.618), (-7.217, -9.233, 2.633), (-7.402, -9.211, 2.632), (-7.384, -9.22, 2.926), (-7.418, -9.278, 2.911), (-7.233, -9.299, 2.911), (-6.699, -7.965, 2.626), (-6.665, -7.907, 2.641), (-6.55, -8.052, 2.64), (-6.717, -8.039, 2.933), (-6.566, -8.118, 2.918), (-6.681, -7.974, 2.919), (-7.787, -8.179, 2.581), (-7.787, -8.179, 2.663), (-7.647, -8.409, 2.581), (-7.647, -8.409, 2.663), (-7.779, -8.644, 2.581), (-7.779, -8.644, 2.663), (-8.051, -8.648, 2.581), (-8.051, -8.648, 2.663), (-8.19, -8.418, 2.581), (-8.19, -8.418, 2.663), (-8.058, -8.183, 2.581), (-8.058, -8.183, 2.663), (-7.823, -8.243, 2.343), (-7.684, -8.474, 2.343), (-7.816, -8.708, 2.343), (-8.087, -8.713, 2.343), (-8.227, -8.482, 2.343), (-8.095, -8.247, 2.343), (-7.814, -8.227, 2.209), (-7.675, -8.457, 2.209), (-7.807, -8.692, 2.209), (-8.078, -8.697, 2.209), (-8.218, -8.466, 2.209), (-8.086, -8.231, 2.209), (-7.868, -8.323, 1.8), (-7.729, -8.554, 1.8), (-7.861, -8.789, 1.8), (-8.132, -8.793, 1.8), (-8.272, -8.563, 1.8), (-8.14, -8.328, 1.8), (-7.784, -8.173, 1.661), (-7.632, -8.382, 1.649), (-7.74, -8.574, 1.625), (-8.0, -8.557, 1.614), (-8.151, -8.348, 1.625), (-8.043, -8.156, 1.649), (-7.51, -7.686, 1.577), (-7.346, -7.873, 1.561), (-7.429, -8.021, 1.529), (-7.676, -7.981, 1.513), (-7.84, -7.794, 1.529), (-7.757, -7.647, 1.561), (-9.145, -7.431, 2.581), (-9.145, -7.431, 2.663), (-9.005, -7.661, 2.581), (-9.005, -7.661, 2.663), (-9.137, -7.896, 2.581), (-9.137, -7.896, 2.663), (-9.409, -7.9, 2.581), (-9.409, -7.9, 2.663), (-9.548, -7.67, 2.581), (-9.548, -7.67, 2.663), (-9.416, -7.435, 2.581), (-9.416, -7.435, 2.663), (-9.181, -7.495, 2.343), (-9.042, -7.726, 2.343), (-9.174, -7.961, 2.343), (-9.445, -7.965, 2.343), (-9.585, -7.734, 2.343), (-9.453, -7.499, 2.343), (-9.172, -7.479, 2.209), (-9.033, -7.71, 2.209), (-9.165, -7.944, 2.209), (-9.436, -7.949, 2.209), (-9.576, -7.718, 2.209), (-9.444, -7.483, 2.209), (-9.226, -7.576, 1.8), (-9.087, -7.806, 1.8), (-9.219, -8.041, 1.8), (-9.49, -8.045, 1.8), (-9.63, -7.815, 1.8), (-9.498, -7.58, 1.8), (-9.142, -7.425, 1.661), (-8.99, -7.634, 1.649), (-9.098, -7.827, 1.625), (-9.358, -7.81, 1.614), (-9.509, -7.6, 1.625), (-9.401, -7.408, 1.649), (-8.868, -6.938, 1.577), (-8.704, -7.125, 1.561), (-8.787, -7.273, 1.529), (-9.034, -7.233, 1.513), (-9.198, -7.046, 1.529), (-9.115, -6.899, 1.561)], [], [(2, 3, 5, 4), (0, 1, 3, 2), (4, 5, 7, 6), (6, 7, 9, 8), (2, 4, 6, 8, 10, 0), (8, 9, 11, 10), (10, 11, 1, 0), (5, 3, 1, 11, 9, 7), (24, 13, 15, 25), (25, 15, 17, 26), (26, 17, 19, 27), (27, 19, 21, 28), (15, 13, 23, 21, 19, 17), (28, 21, 23, 29), (29, 23, 13, 24), (12, 14, 16, 18, 20, 22), (30, 31, 32, 33), (29, 31, 30, 22), (24, 32, 31, 29), (12, 33, 32, 24), (22, 30, 33, 12), (34, 35, 36, 37), (28, 35, 34, 20), (29, 36, 35, 28), (22, 37, 36, 29), (20, 34, 37, 22), (38, 39, 40, 41), (27, 39, 38, 18), (28, 40, 39, 27), (20, 41, 40, 28), (18, 38, 41, 20), (42, 43, 44, 45), (26, 43, 42, 16), (27, 44, 43, 26), (18, 45, 44, 27), (16, 42, 45, 18), (46, 47, 48, 49), (25, 47, 46, 14), (26, 48, 47, 25), (16, 49, 48, 26), (14, 46, 49, 16), (50, 51, 52, 53), (24, 51, 50, 12), (25, 52, 51, 24), (14, 53, 52, 25), (12, 50, 53, 14), (56, 57, 59, 58), (54, 55, 57, 56), (58, 59, 61, 60), (60, 61, 63, 62), (56, 58, 60, 62, 64, 54), (62, 63, 65, 64), (64, 65, 55, 54), (59, 57, 55, 65, 63, 61), (68, 69, 71, 70), (66, 67, 69, 68), (70, 71, 73, 72), (72, 73, 75, 74), (68, 70, 72, 74, 76, 66), (74, 75, 77, 76), (76, 77, 67, 66), (71, 69, 67, 77, 75, 73), (80, 81, 83, 82), (78, 79, 81, 80), (82, 83, 85, 84), (84, 85, 87, 86), (80, 82, 84, 86, 88, 78), (86, 87, 89, 88), (88, 89, 79, 78), (83, 81, 79, 89, 87, 85), (92, 93, 95, 94), (90, 91, 93, 92), (94, 95, 97, 96), (96, 97, 99, 98), (92, 94, 96, 98, 100, 90), (98, 99, 101, 100), (100, 101, 91, 90), (95, 93, 91, 101, 99, 97), (104, 105, 107, 106), (102, 103, 105, 104), (106, 107, 109, 108), (108, 109, 111, 110), (104, 106, 108, 110, 112, 102), (110, 111, 113, 112), (112, 113, 103, 102), (107, 105, 103, 113, 111, 109), (123, 124, 116, 114), (126, 128, 125, 122), (129, 120, 116, 124), (115, 117, 121, 118), (119, 120, 129, 127), (119, 114, 115, 118), (114, 116, 117, 115), (116, 120, 121, 117), (120, 119, 118, 121), (128, 126, 127, 129), (123, 127, 126, 122), (129, 124, 125, 128), (124, 123, 122, 125), (119, 127, 123, 114), (139, 140, 132, 130), (142, 144, 141, 138), (145, 136, 132, 140), (131, 133, 137, 134), (135, 136, 145, 143), (135, 130, 131, 134), (130, 132, 133, 131), (132, 136, 137, 133), (136, 135, 134, 137), (144, 142, 143, 145), (139, 143, 142, 138), (145, 140, 141, 144), (140, 139, 138, 141), (135, 143, 139, 130), (160, 162, 149, 147), (166, 168, 163, 159), (167, 155, 150, 161), (148, 151, 157, 153), (154, 156, 169, 165), (146, 147, 148), (149, 150, 151), (152, 153, 154), (155, 156, 157), (158, 159, 160), (161, 162, 163), (164, 165, 166), (167, 168, 169), (152, 146, 148, 153), (147, 149, 151, 148), (150, 155, 157, 151), (156, 154, 153, 157), (164, 152, 154, 165), (155, 167, 169, 156), (168, 166, 165, 169), (158, 164, 166, 159), (167, 161, 163, 168), (162, 160, 159, 163), (146, 158, 160, 147), (161, 150, 149, 162), (152, 164, 158, 146), (170, 171, 173, 172), (172, 173, 175, 174), (174, 175, 177, 176), (176, 177, 179, 178), (173, 171, 181, 179, 177, 175), (178, 179, 181, 180), (180, 181, 171, 170), (180, 170, 182, 187), (187, 182, 188, 193), (176, 178, 186, 185), (172, 174, 184, 183), (178, 180, 187, 186), (170, 172, 183, 182), (174, 176, 185, 184), (192, 193, 199, 198), (185, 186, 192, 191), (183, 184, 190, 189), (186, 187, 193, 192), (184, 185, 191, 190), (182, 183, 189, 188), (199, 194, 200, 205), (190, 191, 197, 196), (188, 189, 195, 194), (193, 188, 194, 199), (191, 192, 198, 197), (189, 190, 196, 195), (204, 205, 211, 210), (197, 198, 204, 203), (195, 196, 202, 201), (198, 199, 205, 204), (196, 197, 203, 202), (194, 195, 201, 200), (206, 207, 208, 209, 210, 211), (202, 203, 209, 208), (200, 201, 207, 206), (205, 200, 206, 211), (203, 204, 210, 209), (201, 202, 208, 207), (212, 213, 215, 214), (214, 215, 217, 216), (216, 217, 219, 218), (218, 219, 221, 220), (215, 213, 223, 221, 219, 217), (220, 221, 223, 222), (222, 223, 213, 212), (222, 212, 224, 229), (229, 224, 230, 235), (218, 220, 228, 227), (214, 216, 226, 225), (220, 222, 229, 228), (212, 214, 225, 224), (216, 218, 227, 226), (234, 235, 241, 240), (227, 228, 234, 233), (225, 226, 232, 231), (228, 229, 235, 234), (226, 227, 233, 232), (224, 225, 231, 230), (241, 236, 242, 247), (232, 233, 239, 238), (230, 231, 237, 236), (235, 230, 236, 241), (233, 234, 240, 239), (231, 232, 238, 237), (246, 247, 253, 252), (239, 240, 246, 245), (237, 238, 244, 243), (240, 241, 247, 246), (238, 239, 245, 244), (236, 237, 243, 242), (248, 249, 250, 251, 252, 253), (244, 245, 251, 250), (242, 243, 249, 248), (247, 242, 248, 253), (245, 246, 252, 251), (243, 244, 250, 249)])
me_cylinder_007.polygons.foreach_set('material_index', [0, 0, 0, 0, 0, 0, 0, 0, 0, 0, 0, 0, 0, 0, 0, 0, 0, 0, 0, 0, 0, 0, 0, 0, 0, 0, 0, 0, 0, 0, 0, 0, 0, 0, 0, 0, 0, 0, 0, 0, 0, 0, 0, 0, 0, 0, 0, 0, 0, 0, 0, 0, 0, 0, 0, 0, 0, 0, 0, 0, 0, 0, 0, 0, 0, 0, 0, 0, 0, 0, 0, 0, 0, 0, 0, 0, 0, 0, 0, 0, 0, 0, 0, 0, 0, 0, 1, 1, 1, 1, 1, 1, 1, 1, 1, 0, 1, 1, 1, 1, 1, 1, 1, 1, 1, 1, 1, 1, 1, 1, 1, 1, 1, 1, 0, 0, 0, 0, 0, 0, 0, 0, 0, 0, 0, 0, 0, 0, 0, 0, 0, 0, 0, 0, 0, 0, 0, 0, 0, 0, 0, 0, 0, 0, 0, 0, 0, 0, 0, 0, 0, 0, 0, 0, 0, 0, 0, 0, 0, 0, 0, 0, 0, 0, 0, 0, 0, 0, 0, 0, 0, 0, 0, 0, 0, 0, 0, 0, 0, 0, 0, 0, 0, 0, 0, 0, 0, 0, 0, 0, 0, 0, 0, 0, 0, 0, 0, 0, 0, 0, 0, 0, 0, 0, 0, 0, 0, 0, 0, 0, 0, 0, 0, 0, 0, 0])
_uv = me_cylinder_007.uv_layers.new(name='UVMap')
_uv.uv.foreach_set('vector', [1.0, 0.5, 1.0, 1.0, 0.8333, 1.0, 0.8333, 0.5, 0.8333, 0.5, 0.8333, 1.0, 0.6667, 1.0, 0.6667, 0.5, 0.6667, 0.5, 0.6667, 1.0, 0.5, 1.0, 0.5, 0.5, 0.5, 0.5, 0.5, 1.0, 0.3333, 1.0, 0.3333, 0.5, 0.9578, 0.37, 0.9578, 0.13, 0.75, 0.01, 0.5422, 0.13, 0.5422, 0.37, 0.75, 0.49, 0.3333, 0.5, 0.3333, 1.0, 0.1667, 1.0, 0.1667, 0.5, 0.1667, 0.5, 0.1667, 1.0, -8.941e-08, 1.0, -8.941e-08, 0.5, 0.4578, 0.13, 0.4578, 0.37, 0.25, 0.49, 0.04215, 0.37, 0.04215, 0.13, 0.25, 0.01, 1.0, 0.5473, 1.0, 1.0, 0.8333, 1.0, 0.8333, 0.5473, 0.8333, 0.5473, 0.8333, 1.0, 0.6667, 1.0, 0.6667, 0.5473, 0.6667, 0.5473, 0.6667, 1.0, 0.5, 1.0, 0.5, 0.5473, 0.5, 0.5473, 0.5, 1.0, 0.3333, 1.0, 0.3333, 0.5473, 0.4578, 0.37, 0.25, 0.49, 0.04215, 0.37, 0.04215, 0.13, 0.25, 0.01, 0.4578, 0.13, 0.3333, 0.5473, 0.3333, 1.0, 0.1667, 1.0, 0.1667, 0.5473, 0.1667, 0.5473, 0.1667, 1.0, -8.941e-08, 1.0, -8.941e-08, 0.5473, 0.75, 0.49, 0.9578, 0.37, 0.9578, 0.13, 0.75, 0.01, 0.5422, 0.13, 0.5422, 0.37, 0.1667, 0.5, 0.1667, 0.5473, -8.941e-08, 0.5473, -8.941e-08, 0.5, 0.1667, 0.5473, 0.1667, 0.5473, 0.1667, 0.5, 0.1667, 0.5, -8.941e-08, 0.5473, -8.941e-08, 0.5473, 0.1667, 0.5473, 0.1667, 0.5473, -8.941e-08, 0.5, -8.941e-08, 0.5, -8.941e-08, 0.5473, -8.941e-08, 0.5473, 0.1667, 0.5, 0.1667, 0.5, -8.941e-08, 0.5, -8.941e-08, 0.5, 0.3333, 0.5, 0.3333, 0.5473, 0.1667, 0.5473, 0.1667, 0.5, 0.3333, 0.5473, 0.3333, 0.5473, 0.3333, 0.5, 0.3333, 0.5, 0.1667, 0.5473, 0.1667, 0.5473, 0.3333, 0.5473, 0.3333, 0.5473, 0.1667, 0.5, 0.1667, 0.5, 0.1667, 0.5473, 0.1667, 0.5473, 0.3333, 0.5, 0.3333, 0.5, 0.1667, 0.5, 0.1667, 0.5, 0.5, 0.5, 0.5, 0.5473, 0.3333, 0.5473, 0.3333, 0.5, 0.5, 0.5473, 0.5, 0.5473, 0.5, 0.5, 0.5, 0.5, 0.3333, 0.5473, 0.3333, 0.5473, 0.5, 0.5473, 0.5, 0.5473, 0.3333, 0.5, 0.3333, 0.5, 0.3333, 0.5473, 0.3333, 0.5473, 0.5, 0.5, 0.5, 0.5, 0.3333, 0.5, 0.3333, 0.5, 0.6667, 0.5, 0.6667, 0.5473, 0.5, 0.5473, 0.5, 0.5, 0.6667, 0.5473, 0.6667, 0.5473, 0.6667, 0.5, 0.6667, 0.5, 0.5, 0.5473, 0.5, 0.5473, 0.6667, 0.5473, 0.6667, 0.5473, 0.5, 0.5, 0.5, 0.5, 0.5, 0.5473, 0.5, 0.5473, 0.6667, 0.5, 0.6667, 0.5, 0.5, 0.5, 0.5, 0.5, 0.8333, 0.5, 0.8333, 0.5473, 0.6667, 0.5473, 0.6667, 0.5, 0.8333, 0.5473, 0.8333, 0.5473, 0.8333, 0.5, 0.8333, 0.5, 0.6667, 0.5473, 0.6667, 0.5473, 0.8333, 0.5473, 0.8333, 0.5473, 0.6667, 0.5, 0.6667, 0.5, 0.6667, 0.5473, 0.6667, 0.5473, 0.8333, 0.5, 0.8333, 0.5, 0.6667, 0.5, 0.6667, 0.5, 1.0, 0.5, 1.0, 0.5473, 0.8333, 0.5473, 0.8333, 0.5, 1.0, 0.5473, 1.0, 0.5473, 1.0, 0.5, 1.0, 0.5, 0.8333, 0.5473, 0.8333, 0.5473, 1.0, 0.5473, 1.0, 0.5473, 0.8333, 0.5, 0.8333, 0.5, 0.8333, 0.5473, 0.8333, 0.5473, 1.0, 0.5, 1.0, 0.5, 0.8333, 0.5, 0.8333, 0.5, 1.0, 0.5, 1.0, 1.0, 0.8333, 1.0, 0.8333, 0.5, 0.8333, 0.5, 0.8333, 1.0, 0.6667, 1.0, 0.6667, 0.5, 0.6667, 0.5, 0.6667, 1.0, 0.5, 1.0, 0.5, 0.5, 0.5, 0.5, 0.5, 1.0, 0.3333, 1.0, 0.3333, 0.5, 0.9578, 0.37, 0.9578, 0.13, 0.75, 0.01, 0.5422, 0.13, 0.5422, 0.37, 0.75, 0.49, 0.3333, 0.5, 0.3333, 1.0, 0.1667, 1.0, 0.1667, 0.5, 0.1667, 0.5, 0.1667, 1.0, -8.941e-08, 1.0, -8.941e-08, 0.5, 0.4578, 0.13, 0.4578, 0.37, 0.25, 0.49, 0.04215, 0.37, 0.04215, 0.13, 0.25, 0.01, 1.0, 0.5, 1.0, 1.0, 0.8333, 1.0, 0.8333, 0.5, 0.8333, 0.5, 0.8333, 1.0, 0.6667, 1.0, 0.6667, 0.5, 0.6667, 0.5, 0.6667, 1.0, 0.5, 1.0, 0.5, 0.5, 0.5, 0.5, 0.5, 1.0, 0.3333, 1.0, 0.3333, 0.5, 0.9578, 0.37, 0.9578, 0.13, 0.75, 0.01, 0.5422, 0.13, 0.5422, 0.37, 0.75, 0.49, 0.3333, 0.5, 0.3333, 1.0, 0.1667, 1.0, 0.1667, 0.5, 0.1667, 0.5, 0.1667, 1.0, -8.941e-08, 1.0, -8.941e-08, 0.5, 0.4578, 0.13, 0.4578, 0.37, 0.25, 0.49, 0.04215, 0.37, 0.04215, 0.13, 0.25, 0.01, 1.0, 0.5, 1.0, 1.0, 0.8333, 1.0, 0.8333, 0.5, 0.8333, 0.5, 0.8333, 1.0, 0.6667, 1.0, 0.6667, 0.5, 0.6667, 0.5, 0.6667, 1.0, 0.5, 1.0, 0.5, 0.5, 0.5, 0.5, 0.5, 1.0, 0.3333, 1.0, 0.3333, 0.5, 0.9578, 0.37, 0.9578, 0.13, 0.75, 0.01, 0.5422, 0.13, 0.5422, 0.37, 0.75, 0.49, 0.3333, 0.5, 0.3333, 1.0, 0.1667, 1.0, 0.1667, 0.5, 0.1667, 0.5, 0.1667, 1.0, -8.941e-08, 1.0, -8.941e-08, 0.5, 0.4578, 0.13, 0.4578, 0.37, 0.25, 0.49, 0.04215, 0.37, 0.04215, 0.13, 0.25, 0.01, 1.0, 0.5, 1.0, 1.0, 0.8333, 1.0, 0.8333, 0.5, 0.8333, 0.5, 0.8333, 1.0, 0.6667, 1.0, 0.6667, 0.5, 0.6667, 0.5, 0.6667, 1.0, 0.5, 1.0, 0.5, 0.5, 0.5, 0.5, 0.5, 1.0, 0.3333, 1.0, 0.3333, 0.5, 0.9578, 0.37, 0.9578, 0.13, 0.75, 0.01, 0.5422, 0.13, 0.5422, 0.37, 0.75, 0.49, 0.3333, 0.5, 0.3333, 1.0, 0.1667, 1.0, 0.1667, 0.5, 0.1667, 0.5, 0.1667, 1.0, -8.941e-08, 1.0, -8.941e-08, 0.5, 0.4578, 0.13, 0.4578, 0.37, 0.25, 0.49, 0.04215, 0.37, 0.04215, 0.13, 0.25, 0.01, 1.0, 0.5, 1.0, 1.0, 0.8333, 1.0, 0.8333, 0.5, 0.8333, 0.5, 0.8333, 1.0, 0.6667, 1.0, 0.6667, 0.5, 0.6667, 0.5, 0.6667, 1.0, 0.5, 1.0, 0.5, 0.5, 0.5, 0.5, 0.5, 1.0, 0.3333, 1.0, 0.3333, 0.5, 0.9578, 0.37, 0.9578, 0.13, 0.75, 0.01, 0.5422, 0.13, 0.5422, 0.37, 0.75, 0.49, 0.3333, 0.5, 0.3333, 1.0, 0.1667, 1.0, 0.1667, 0.5, 0.1667, 0.5, 0.1667, 1.0, -8.941e-08, 1.0, -8.941e-08, 0.5, 0.4578, 0.13, 0.4578, 0.37, 0.25, 0.49, 0.04215, 0.37, 0.04215, 0.13, 0.25, 0.01, 0.375, 0.769, 0.625, 0.769, 0.625, 0.981, 0.375, 0.981, 0.394, 0.519, 0.606, 0.519, 0.606, 0.731, 0.394, 0.731, 0.644, 0.5, 0.856, 0.5, 0.856, 0.75, 0.644, 0.75, 0.394, 0.01899, 0.606, 0.01899, 0.606, 0.231, 0.394, 0.231, 0.375, 0.269, 0.625, 0.269, 0.625, 0.481, 0.375, 0.481, 0.375, 0.25, 0.375, 0.0, 0.394, 0.01899, 0.394, 0.231, 0.375, 0.0, 0.625, 0.0, 0.606, 0.01899, 0.394, 0.01899, 0.625, 0.0, 0.625, 0.25, 0.606, 0.231, 0.606, 0.01899, 0.625, 0.269, 0.375, 0.269, 0.394, 0.231, 0.606, 0.231, 0.606, 0.519, 0.394, 0.519, 0.375, 0.481, 0.625, 0.481, 0.356, 0.75, 0.356, 0.5, 0.394, 0.519, 0.394, 0.731, 0.644, 0.5, 0.644, 0.75, 0.606, 0.731, 0.606, 0.519, 0.625, 0.769, 0.375, 0.769, 0.394, 0.731, 0.606, 0.731, 0.144, 0.5, 0.356, 0.5, 0.356, 0.75, 0.144, 0.75, 0.375, 0.769, 0.625, 0.769, 0.625, 0.981, 0.375, 0.981, 0.394, 0.519, 0.606, 0.519, 0.606, 0.731, 0.394, 0.731, 0.644, 0.5, 0.856, 0.5, 0.856, 0.75, 0.644, 0.75, 0.394, 0.01899, 0.606, 0.01899, 0.606, 0.231, 0.394, 0.231, 0.375, 0.269, 0.625, 0.269, 0.625, 0.481, 0.375, 0.481, 0.375, 0.25, 0.375, 0.0, 0.394, 0.01899, 0.394, 0.231, 0.375, 0.0, 0.625, 0.0, 0.606, 0.01899, 0.394, 0.01899, 0.625, 0.0, 0.625, 0.25, 0.606, 0.231, 0.606, 0.01899, 0.625, 0.269, 0.375, 0.269, 0.394, 0.231, 0.606, 0.231, 0.606, 0.519, 0.394, 0.519, 0.375, 0.481, 0.625, 0.481, 0.356, 0.75, 0.356, 0.5, 0.394, 0.519, 0.394, 0.731, 0.644, 0.5, 0.644, 0.75, 0.606, 0.731, 0.606, 0.519, 0.625, 0.769, 0.375, 0.769, 0.394, 0.731, 0.606, 0.731, 0.144, 0.5, 0.356, 0.5, 0.356, 0.75, 0.144, 0.75, 0.3868, 0.7618, 0.6132, 0.7618, 0.6132, 0.9882, 0.3868, 0.9882, 0.3868, 0.5118, 0.6132, 0.5118, 0.6132, 0.7382, 0.3868, 0.7382, 0.6368, 0.5118, 0.8632, 0.5118, 0.8632, 0.7382, 0.6368, 0.7382, 0.3868, 0.01178, 0.6132, 0.01178, 0.6132, 0.2382, 0.3868, 0.2382, 0.3868, 0.2618, 0.6132, 0.2618, 0.6132, 0.4882, 0.3868, 0.4882, 0.1368, 0.7382, 0.1368, 0.75, 0.125, 0.7382, 0.6132, 0.9882, 0.625, 0.9882, 0.6132, 1.0, 0.1368, 0.5118, 0.125, 0.5118, 0.1368, 0.5, 0.625, 0.2618, 0.625, 0.2618, 0.6132, 0.25, 0.3632, 0.7382, 0.375, 0.7382, 0.3632, 0.75, 0.625, 0.7618, 0.625, 0.7618, 0.6132, 0.75, 0.3632, 0.5118, 0.3632, 0.5, 0.375, 0.5118, 0.625, 0.5118, 0.625, 0.5118, 0.6132, 0.5, 0.1368, 0.5118, 0.1368, 0.7382, 0.125, 0.7382, 0.125, 0.5118, 0.3868, 0.0, 0.6132, 0.0, 0.6132, 0.01178, 0.3868, 0.01178, 0.625, 0.01178, 0.625, 0.2382, 0.6132, 0.2382, 0.6132, 0.01178, 0.6132, 0.2618, 0.3868, 0.2618, 0.3868, 0.2382, 0.6132, 0.2382, 0.3632, 0.5118, 0.1368, 0.5118, 0.1368, 0.5, 0.3632, 0.5, 0.625, 0.2618, 0.625, 0.4882, 0.6132, 0.4882, 0.6132, 0.2618, 0.6132, 0.5118, 0.3868, 0.5118, 0.3868, 0.4882, 0.6132, 0.4882, 0.3632, 0.7382, 0.3632, 0.5118, 0.3868, 0.5118, 0.3868, 0.7382, 0.6368, 0.5118, 0.6368, 0.7382, 0.6132, 0.7382, 0.6132, 0.5118, 0.6132, 0.7618, 0.3868, 0.7618, 0.3868, 0.7382, 0.6132, 0.7382, 0.1368, 0.7382, 0.3632, 0.7382, 0.3632, 0.75, 0.1368, 0.75, 0.625, 0.7618, 0.625, 0.9882, 0.6132, 0.9882, 0.6132, 0.7618, 0.1368, 0.5118, 0.3632, 0.5118, 0.3632, 0.7382, 0.1368, 0.7382, 1.0, 0.5, 1.0, 1.0, 0.8333, 1.0, 0.8333, 0.5, 0.8333, 0.5, 0.8333, 1.0, 0.6667, 1.0, 0.6667, 0.5, 0.6667, 0.5, 0.6667, 1.0, 0.5, 1.0, 0.5, 0.5, 0.5, 0.5, 0.5, 1.0, 0.3333, 1.0, 0.3333, 0.5, 0.4578, 0.37, 0.25, 0.49, 0.04215, 0.37, 0.04215, 0.13, 0.25, 0.01, 0.4578, 0.13, 0.3333, 0.5, 0.3333, 1.0, 0.1667, 1.0, 0.1667, 0.5, 0.1667, 0.5, 0.1667, 1.0, -8.941e-08, 1.0, -8.941e-08, 0.5, 0.1667, 0.5, -8.941e-08, 0.5, -8.941e-08, 0.5, 0.1667, 0.5, 0.1667, 0.5, -8.941e-08, 0.5, -8.941e-08, 0.5, 0.1667, 0.5, 0.5, 0.5, 0.3333, 0.5, 0.3333, 0.5, 0.5, 0.5, 0.8333, 0.5, 0.6667, 0.5, 0.6667, 0.5, 0.8333, 0.5, 0.3333, 0.5, 0.1667, 0.5, 0.1667, 0.5, 0.3333, 0.5, 1.0, 0.5, 0.8333, 0.5, 0.8333, 0.5, 1.0, 0.5, 0.6667, 0.5, 0.5, 0.5, 0.5, 0.5, 0.6667, 0.5, 0.3333, 0.5, 0.1667, 0.5, 0.1667, 0.5, 0.3333, 0.5, 0.5, 0.5, 0.3333, 0.5, 0.3333, 0.5, 0.5, 0.5, 0.8333, 0.5, 0.6667, 0.5, 0.6667, 0.5, 0.8333, 0.5, 0.3333, 0.5, 0.1667, 0.5, 0.1667, 0.5, 0.3333, 0.5, 0.6667, 0.5, 0.5, 0.5, 0.5, 0.5, 0.6667, 0.5, 1.0, 0.5, 0.8333, 0.5, 0.8333, 0.5, 1.0, 0.5, 0.1667, 0.5, -8.941e-08, 0.5, -8.941e-08, 0.5, 0.1667, 0.5, 0.6667, 0.5, 0.5, 0.5, 0.5, 0.5, 0.6667, 0.5, 1.0, 0.5, 0.8333, 0.5, 0.8333, 0.5, 1.0, 0.5, 0.1667, 0.5, -8.941e-08, 0.5, -8.941e-08, 0.5, 0.1667, 0.5, 0.5, 0.5, 0.3333, 0.5, 0.3333, 0.5, 0.5, 0.5, 0.8333, 0.5, 0.6667, 0.5, 0.6667, 0.5, 0.8333, 0.5, 0.3333, 0.5, 0.1667, 0.5, 0.1667, 0.5, 0.3333, 0.5, 0.5, 0.5, 0.3333, 0.5, 0.3333, 0.5, 0.5, 0.5, 0.8333, 0.5, 0.6667, 0.5, 0.6667, 0.5, 0.8333, 0.5, 0.3333, 0.5, 0.1667, 0.5, 0.1667, 0.5, 0.3333, 0.5, 0.6667, 0.5, 0.5, 0.5, 0.5, 0.5, 0.6667, 0.5, 1.0, 0.5, 0.8333, 0.5, 0.8333, 0.5, 1.0, 0.5, 0.75, 0.49, 0.9578, 0.37, 0.9578, 0.13, 0.75, 0.01, 0.5422, 0.13, 0.5422, 0.37, 0.6667, 0.5, 0.5, 0.5, 0.5, 0.5, 0.6667, 0.5, 1.0, 0.5, 0.8333, 0.5, 0.8333, 0.5, 1.0, 0.5, 0.1667, 0.5, -8.941e-08, 0.5, -8.941e-08, 0.5, 0.1667, 0.5, 0.5, 0.5, 0.3333, 0.5, 0.3333, 0.5, 0.5, 0.5, 0.8333, 0.5, 0.6667, 0.5, 0.6667, 0.5, 0.8333, 0.5, 1.0, 0.5, 1.0, 1.0, 0.8333, 1.0, 0.8333, 0.5, 0.8333, 0.5, 0.8333, 1.0, 0.6667, 1.0, 0.6667, 0.5, 0.6667, 0.5, 0.6667, 1.0, 0.5, 1.0, 0.5, 0.5, 0.5, 0.5, 0.5, 1.0, 0.3333, 1.0, 0.3333, 0.5, 0.4578, 0.37, 0.25, 0.49, 0.04215, 0.37, 0.04215, 0.13, 0.25, 0.01, 0.4578, 0.13, 0.3333, 0.5, 0.3333, 1.0, 0.1667, 1.0, 0.1667, 0.5, 0.1667, 0.5, 0.1667, 1.0, -8.941e-08, 1.0, -8.941e-08, 0.5, 0.1667, 0.5, -8.941e-08, 0.5, -8.941e-08, 0.5, 0.1667, 0.5, 0.1667, 0.5, -8.941e-08, 0.5, -8.941e-08, 0.5, 0.1667, 0.5, 0.5, 0.5, 0.3333, 0.5, 0.3333, 0.5, 0.5, 0.5, 0.8333, 0.5, 0.6667, 0.5, 0.6667, 0.5, 0.8333, 0.5, 0.3333, 0.5, 0.1667, 0.5, 0.1667, 0.5, 0.3333, 0.5, 1.0, 0.5, 0.8333, 0.5, 0.8333, 0.5, 1.0, 0.5, 0.6667, 0.5, 0.5, 0.5, 0.5, 0.5, 0.6667, 0.5, 0.3333, 0.5, 0.1667, 0.5, 0.1667, 0.5, 0.3333, 0.5, 0.5, 0.5, 0.3333, 0.5, 0.3333, 0.5, 0.5, 0.5, 0.8333, 0.5, 0.6667, 0.5, 0.6667, 0.5, 0.8333, 0.5, 0.3333, 0.5, 0.1667, 0.5, 0.1667, 0.5, 0.3333, 0.5, 0.6667, 0.5, 0.5, 0.5, 0.5, 0.5, 0.6667, 0.5, 1.0, 0.5, 0.8333, 0.5, 0.8333, 0.5, 1.0, 0.5, 0.1667, 0.5, -8.941e-08, 0.5, -8.941e-08, 0.5, 0.1667, 0.5, 0.6667, 0.5, 0.5, 0.5, 0.5, 0.5, 0.6667, 0.5, 1.0, 0.5, 0.8333, 0.5, 0.8333, 0.5, 1.0, 0.5, 0.1667, 0.5, -8.941e-08, 0.5, -8.941e-08, 0.5, 0.1667, 0.5, 0.5, 0.5, 0.3333, 0.5, 0.3333, 0.5, 0.5, 0.5, 0.8333, 0.5, 0.6667, 0.5, 0.6667, 0.5, 0.8333, 0.5, 0.3333, 0.5, 0.1667, 0.5, 0.1667, 0.5, 0.3333, 0.5, 0.5, 0.5, 0.3333, 0.5, 0.3333, 0.5, 0.5, 0.5, 0.8333, 0.5, 0.6667, 0.5, 0.6667, 0.5, 0.8333, 0.5, 0.3333, 0.5, 0.1667, 0.5, 0.1667, 0.5, 0.3333, 0.5, 0.6667, 0.5, 0.5, 0.5, 0.5, 0.5, 0.6667, 0.5, 1.0, 0.5, 0.8333, 0.5, 0.8333, 0.5, 1.0, 0.5, 0.75, 0.49, 0.9578, 0.37, 0.9578, 0.13, 0.75, 0.01, 0.5422, 0.13, 0.5422, 0.37, 0.6667, 0.5, 0.5, 0.5, 0.5, 0.5, 0.6667, 0.5, 1.0, 0.5, 0.8333, 0.5, 0.8333, 0.5, 1.0, 0.5, 0.1667, 0.5, -8.941e-08, 0.5, -8.941e-08, 0.5, 0.1667, 0.5, 0.5, 0.5, 0.3333, 0.5, 0.3333, 0.5, 0.5, 0.5, 0.8333, 0.5, 0.6667, 0.5, 0.6667, 0.5, 0.8333, 0.5])
me_cylinder_007.materials.append(mat_curtain_metal)
me_cylinder_007.materials.append(mat_purple)
me_cylinder_007.use_remesh_fix_poles = True
me_cylinder_007.use_remesh_preserve_attributes = False
me_cylinder_007.use_mirror_vertex_groups = False
me_cylinder_007.update()

# ---- objects
ob_cube_053 = bpy.data.objects.new('Cube.053', me_cube_061)
ob_cube_054 = bpy.data.objects.new('Cube.054', me_cube_062)
ob_cube_055 = bpy.data.objects.new('Cube.055', me_cube_063)
ob_cube_056 = bpy.data.objects.new('Cube.056', me_cube_064)
ob_cube_057 = bpy.data.objects.new('Cube.057', me_cube_065)
ob_cube_058 = bpy.data.objects.new('Cube.058', me_cube_066)
ob_cube_059 = bpy.data.objects.new('Cube.059', me_cube_067)
ob_cube_060 = bpy.data.objects.new('Cube.060', me_cube_068)
ob_cube_061 = bpy.data.objects.new('Cube.061', me_cube_069)
ob_cube_062 = bpy.data.objects.new('Cube.062', me_cube_074)
ob_cube_063 = bpy.data.objects.new('Cube.063', me_cube_075)
ob_cube_064 = bpy.data.objects.new('Cube.064', me_cube_076)
ob_cube_065 = bpy.data.objects.new('Cube.065', me_cube_077)
ob_cube_066 = bpy.data.objects.new('Cube.066', me_cube_078)
ob_cube_067 = bpy.data.objects.new('Cube.067', me_cube_079)
ob_cube_068 = bpy.data.objects.new('Cube.068', me_cube_080)
ob_cylinder_007 = bpy.data.objects.new('Cylinder.007', me_cylinder_007)

# ---- transforms, parenting, visibility, modifiers, constraints
ob_cube_053.location = (2.691, 0.9552, 1.167)
ob_cube_053.scale = (0.1353, 0.1268, 1.077)
ob_cube_053.lineart.crease_threshold = 0.0
ob_cube_054.location = (-1.109, 0.9552, 1.167)
ob_cube_054.scale = (0.1353, 0.1268, 1.077)
ob_cube_054.lineart.crease_threshold = 0.0
ob_cube_055.location = (2.691, -0.6243, 1.167)
ob_cube_055.scale = (0.1353, 0.1268, 1.077)
ob_cube_055.lineart.crease_threshold = 0.0
ob_cube_056.location = (-1.109, -0.6243, 1.167)
ob_cube_056.scale = (0.1353, 0.1268, 1.077)
ob_cube_056.lineart.crease_threshold = 0.0
ob_cube_057.location = (2.691, 0.1581, 1.167)
ob_cube_057.rotation_euler = (-0.9011, -1.741e-16, 8.422e-17)
ob_cube_057.scale = (0.04254, 0.04501, 1.0)
ob_cube_057.lineart.crease_threshold = 0.0
ob_cube_058.location = (2.691, 0.1811, 1.167)
ob_cube_058.rotation_euler = (-2.283, -1.681e-16, 3.671e-16)
ob_cube_058.scale = (0.02735, 0.04501, 1.0)
ob_cube_058.lineart.crease_threshold = 0.0
ob_cube_059.location = (-1.081, 0.1581, 1.167)
ob_cube_059.rotation_euler = (-0.9011, -1.741e-16, 8.422e-17)
ob_cube_059.scale = (0.04254, 0.04501, 1.0)
ob_cube_059.lineart.crease_threshold = 0.0
ob_cube_060.location = (-1.081, 0.1811, 1.167)
ob_cube_060.rotation_euler = (-2.283, -1.681e-16, 3.671e-16)
ob_cube_060.scale = (0.02735, 0.04501, 1.0)
ob_cube_060.lineart.crease_threshold = 0.0
ob_cube_061.location = (0.7682, 0.153, 2.351)
ob_cube_061.scale = (2.139, 1.0, 0.1473)
ob_cube_061.lineart.crease_threshold = 0.0
ob_cube_062.location = (2.355, 0.4464, 2.894)
ob_cube_062.rotation_euler = (0.0, -0.0, 6.28)
ob_cube_062.scale = (0.04851, 0.3407, 0.3879)
ob_cube_062.lineart.crease_threshold = 0.0
ob_cube_063.location = (2.474, 0.4461, 2.894)
ob_cube_063.rotation_euler = (0.0, -0.0, 6.28)
ob_cube_063.scale = (0.04851, 0.3407, 0.3879)
ob_cube_063.lineart.crease_threshold = 0.0
ob_cube_064.location = (2.591, 0.4458, 2.894)
ob_cube_064.rotation_euler = (0.0, -0.0, 6.28)
ob_cube_064.scale = (0.04851, 0.3407, 0.3879)
ob_cube_064.lineart.crease_threshold = 0.0
ob_cube_065.location = (2.201, 0.4468, 2.894)
ob_cube_065.rotation_euler = (4.68e-09, 0.1056, 6.28)
ob_cube_065.scale = (0.04851, 0.3407, 0.3879)
ob_cube_065.lineart.crease_threshold = 0.0
ob_cube_066.location = (-0.4652, 0.8516, 2.736)
ob_cube_066.scale = (0.7897, 0.2603, 0.0648)
ob_cube_066.lineart.crease_threshold = 0.0
ob_cube_067.location = (0.1147, 0.7561, 2.593)
ob_cube_067.rotation_euler = (-0.9549, -9.916e-17, 2.337e-17)
ob_cube_067.scale = (0.04328, 0.1752, 0.05634)
ob_cube_067.lineart.crease_threshold = 0.0
ob_cube_068.location = (-1.079, 0.7561, 2.593)
ob_cube_068.rotation_euler = (-0.9549, -9.916e-17, 2.337e-17)
ob_cube_068.scale = (0.04328, 0.1752, 0.05634)
ob_cube_068.lineart.crease_threshold = 0.0
ob_cylinder_007.location = (1.165, -0.9865, 0.3956)
ob_cylinder_007.rotation_euler = (0.0, -0.0, 0.5078)
ob_cylinder_007.scale = (0.1225, 0.1238, 0.8142)
ob_cylinder_007.lineart.crease_threshold = 0.0

# ---- collection membership
col_collection.objects.link(ob_cube_053)
col_collection.objects.link(ob_cube_054)
col_collection.objects.link(ob_cube_055)
col_collection.objects.link(ob_cube_056)
col_collection.objects.link(ob_cube_057)
col_collection.objects.link(ob_cube_058)
col_collection.objects.link(ob_cube_059)
col_collection.objects.link(ob_cube_060)
col_collection.objects.link(ob_cube_061)
col_collection.objects.link(ob_cube_062)
col_collection.objects.link(ob_cube_063)
col_collection.objects.link(ob_cube_064)
col_collection.objects.link(ob_cube_065)
col_collection.objects.link(ob_cube_066)
col_collection.objects.link(ob_cube_067)
col_collection.objects.link(ob_cube_068)
col_collection.objects.link(ob_cylinder_007)

# ---- scene / render settings (as saved in the file)
scene.frame_start = 1; scene.frame_end = 250; scene.frame_set(1)
scene.render.engine = 'BLENDER_EEVEE_NEXT'
scene.cycles.use_denoising = False
scene.cycles.samples = 128
scene.cycles.sampling_pattern = 'TABULATED_SOBOL'
scene.cycles.use_adaptive_sampling = False
scene.cycles.use_light_tree = False
scene.view_settings.view_transform = 'Filmic'
bpy.context.view_layer.update()

# ---- added for rendering (the .blend has no active camera and no usable light): camera, sun
cam_auto = bpy.data.cameras.new('AutoCamera')
cam_auto.lens = 50.0
cam_auto.sensor_width = 36.0
cam_auto.clip_end = 1000.0
ob_auto_camera = bpy.data.objects.new('AutoCamera', cam_auto)
scene.collection.objects.link(ob_auto_camera)
ob_auto_camera.location = (6.98917, -8.3559, 6.6642)
ob_auto_camera.rotation_euler = (1.09748, -7.21219e-08, 0.694738)
scene.camera = ob_auto_camera
light_auto_sun = bpy.data.lights.new('AutoSun', 'SUN')
light_auto_sun.energy = 3.0
light_auto_sun.angle = 0.0523599
ob_auto_sun = bpy.data.objects.new('AutoSun', light_auto_sun)
scene.collection.objects.link(ob_auto_sun)
ob_auto_sun.rotation_euler = (0.872665, 0.174533, 0.523599)
bpy.context.view_layer.update()
